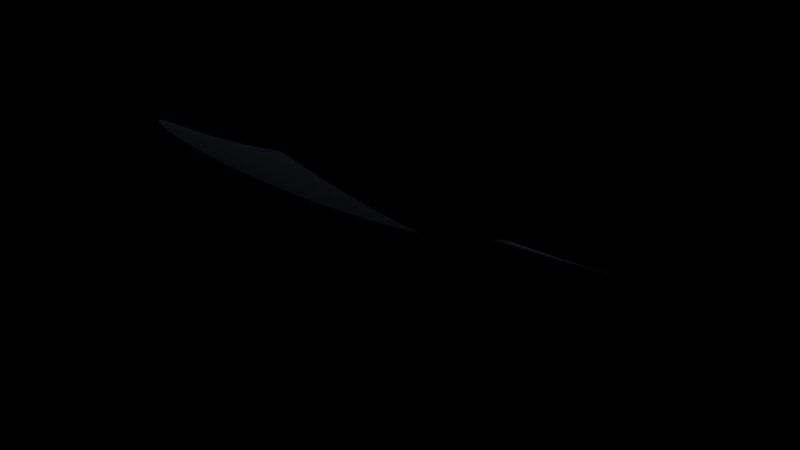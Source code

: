 # Source: Windshield.blend  (saved by Blender 2.76.0; exported with 4.5.12 LTS)
import bpy
from mathutils import Matrix  # noqa: F401  (used for matrix-valued properties, if any)

bpy.ops.wm.read_factory_settings(use_empty=True)
scene = bpy.context.scene
scene.name = 'Scene'

# ---- collections
col_collection_2 = bpy.data.collections.new('Collection 2'); scene.collection.children.link(col_collection_2)

# ---- materials (node trees are filled in below, after node groups)
mat_glass = bpy.data.materials.new('Glass')
mat_glass.alpha_threshold = 0.0
mat_glass.use_transparent_shadow = False
mat_glass.diffuse_color = (0.1329, 0.1706, 0.214, 1.0)
mat_glass.roughness = 0.5
mat_glass.specular_intensity = 1.0
mat_glass.line_color = (0.0, 0.0, 0.0, 0.6)

# ---- material node trees

# ---- world
world_world = bpy.data.worlds.new('World'); scene.world = world_world
world_world.color = (0.0, 0.0, 0.0)
world_world.use_sun_shadow = False
world_world.sun_shadow_jitter_overblur = 0.0
world_world.cycles.sampling_method = 'MANUAL'
world_world.cycles.sample_map_resolution = 256
world_world.light_settings.distance = 1.0

# ---- meshes
me_mesh_040 = bpy.data.meshes.new('Mesh.040')
me_mesh_040.from_pydata([(1.41, 0.2691, 1.629), (1.4, 0.1359, 1.63), (1.638, 0.2463, 1.736), (1.425, 0.397, 1.627), (1.172, 0.2929, 1.515), (1.161, 0.1481, 1.517), (1.63, 0.1242, 1.738), (1.651, 0.3641, 1.735), (1.19, 0.4314, 1.513), (1.41, -0.2691, 1.629), (1.638, -0.2463, 1.736), (1.4, -0.1359, 1.63), (1.172, -0.2929, 1.515), (1.425, -0.397, 1.627), (1.651, -0.3641, 1.735), (1.63, -0.1242, 1.738), (1.161, -0.1481, 1.517), (1.19, -0.4314, 1.513), (2.224, 0.1879, 2.004), (2.22, 0.09435, 2.006), (2.393, 0.1712, 2.079), (2.23, 0.28, 2.003), (2.045, 0.2057, 1.924), (2.039, 0.1034, 1.925), (2.39, 0.08579, 2.08), (2.397, 0.2559, 2.078), (2.053, 0.3056, 1.923), (2.224, -0.1879, 2.004), (2.393, -0.1712, 2.079), (2.22, -0.09435, 2.006), (2.045, -0.2057, 1.924), (2.23, -0.28, 2.003), (2.397, -0.2559, 2.078), (2.39, -0.08579, 2.08), (2.039, -0.1034, 1.925), (2.053, -0.3056, 1.923), (1.496, 0.7269, 1.622), (1.469, 0.6263, 1.623), (1.712, 0.6747, 1.73), (1.527, 0.8205, 1.621), (1.271, 0.7814, 1.509), (1.24, 0.6762, 1.51), (1.688, 0.5785, 1.731), (1.739, 0.7655, 1.729), (1.306, 0.8778, 1.508), (1.496, -0.7269, 1.622), (1.712, -0.6747, 1.73), (1.469, -0.6263, 1.623), (1.271, -0.7814, 1.509), (1.527, -0.8205, 1.621), (1.739, -0.7655, 1.729), (1.688, -0.5785, 1.731), (1.24, -0.6762, 1.51), (1.306, -0.8778, 1.508), (2.262, 0.5412, 1.998), (2.25, 0.4564, 2.0), (2.42, 0.5029, 2.073), (2.277, 0.6251, 1.997), (2.095, 0.5818, 1.918), (2.079, 0.4936, 1.92), (2.411, 0.4214, 2.075), (2.431, 0.5848, 2.071), (2.114, 0.6678, 1.917), (2.262, -0.5412, 1.998), (2.42, -0.5029, 2.073), (2.25, -0.4564, 2.0), (2.095, -0.5818, 1.918), (2.277, -0.6251, 1.997), (2.431, -0.5848, 2.071), (2.411, -0.4214, 2.075), (2.079, -0.4936, 1.92), (2.114, -0.6678, 1.917), (1.632, 1.075, 1.619), (1.596, 0.994, 1.62), (1.829, 1.02, 1.725), (1.668, 1.15, 1.619), (1.426, 1.132, 1.508), (1.385, 1.052, 1.508), (1.798, 0.938, 1.727), (1.86, 1.097, 1.724), (1.467, 1.205, 1.508), (1.632, -1.075, 1.619), (1.829, -1.02, 1.725), (1.596, -0.994, 1.62), (1.426, -1.132, 1.508), (1.668, -1.15, 1.619), (1.86, -1.097, 1.724), (1.798, -0.938, 1.727), (1.385, -1.052, 1.508), (1.467, -1.205, 1.508), (2.332, 0.8795, 1.989), (2.312, 0.7949, 1.992), (2.476, 0.8392, 2.062), (2.352, 0.9607, 1.985), (2.179, 0.9222, 1.91), (2.156, 0.8385, 1.913), (2.459, 0.7538, 2.066), (2.493, 0.9215, 2.058), (2.202, 1.002, 1.907), (2.332, -0.8795, 1.989), (2.476, -0.8392, 2.062), (2.312, -0.7949, 1.992), (2.179, -0.9222, 1.91), (2.352, -0.9607, 1.985), (2.493, -0.9215, 2.058), (2.459, -0.7538, 2.066), (2.156, -0.8385, 1.913), (2.202, -1.002, 1.907), (2.404, 1.16, 1.968), (2.417, 1.207, 1.962), (2.262, 1.199, 1.893), (2.389, 1.103, 1.975), (2.539, 1.124, 2.038), (2.551, 1.171, 2.03), (2.276, 1.244, 1.888), (2.244, 1.142, 1.898), (2.526, 1.066, 2.046), (2.404, -1.16, 1.968), (2.262, -1.199, 1.893), (2.417, -1.207, 1.962), (2.539, -1.124, 2.038), (2.389, -1.103, 1.975), (2.244, -1.142, 1.898), (2.276, -1.244, 1.888), (2.551, -1.171, 2.03), (2.526, -1.066, 2.046), (1.756, 1.33, 1.613), (1.776, 1.372, 1.611), (1.566, 1.379, 1.505), (1.731, 1.279, 1.615), (1.937, 1.284, 1.716), (1.955, 1.327, 1.712), (1.589, 1.419, 1.504), (1.538, 1.329, 1.507), (1.915, 1.23, 1.719), (1.756, -1.33, 1.613), (1.566, -1.379, 1.505), (1.776, -1.372, 1.611), (1.937, -1.284, 1.716), (1.731, -1.279, 1.615), (1.538, -1.329, 1.507), (1.589, -1.419, 1.504), (1.955, -1.327, 1.712), (1.915, -1.23, 1.719), (2.435, 1.272, 1.945), (2.433, 1.276, 1.939), (2.297, 1.308, 1.876), (2.433, 1.262, 1.95), (2.563, 1.238, 2.007), (2.552, 1.244, 1.996), (2.298, 1.312, 1.873), (2.293, 1.298, 1.879), (2.565, 1.226, 2.016), (2.435, -1.272, 1.945), (2.297, -1.308, 1.876), (2.433, -1.276, 1.939), (2.563, -1.238, 2.007), (2.433, -1.262, 1.95), (2.293, -1.298, 1.879), (2.298, -1.312, 1.873), (2.552, -1.244, 1.996), (2.565, -1.226, 2.016), (1.805, 1.43, 1.608), (1.811, 1.432, 1.61), (1.625, 1.473, 1.504), (1.799, 1.421, 1.607), (1.981, 1.388, 1.707), (1.982, 1.391, 1.706), (1.644, 1.472, 1.514), (1.614, 1.466, 1.501), (1.977, 1.378, 1.708), (1.805, -1.43, 1.608), (1.625, -1.473, 1.504), (1.811, -1.432, 1.61), (1.981, -1.388, 1.707), (1.799, -1.421, 1.607), (1.614, -1.466, 1.501), (1.644, -1.472, 1.514), (1.982, -1.391, 1.706), (1.977, -1.378, 1.708), (1.006, 0.7271, 1.394), (1.041, 0.8371, 1.392), (1.08, 0.9364, 1.392), (1.006, -0.7271, 1.394), (1.041, -0.8371, 1.392), (1.08, -0.9364, 1.392), (1.262, 1.261, 1.395), (1.216, 1.19, 1.394), (1.169, 1.112, 1.393), (1.262, -1.261, 1.395), (1.216, -1.19, 1.394), (1.169, -1.112, 1.393), (2.63, 0.8835, 2.128), (2.615, 0.8001, 2.133), (2.601, 0.714, 2.137), (2.63, -0.8835, 2.128), (2.615, -0.8001, 2.133), (2.601, -0.714, 2.137), (2.555, 0.07748, 2.152), (2.557, 0.155, 2.151), (2.56, 0.2324, 2.15), (2.555, -0.07748, 2.152), (2.557, -0.155, 2.151), (2.56, -0.2324, 2.15), (2.58, 0.5457, 2.143), (2.573, 0.4657, 2.145), (2.567, 0.3874, 2.147), (2.58, -0.5457, 2.143), (2.573, -0.4657, 2.145), (2.567, -0.3874, 2.147), (0.9163, 0.1605, 1.401), (0.9292, 0.3172, 1.399), (0.9492, 0.4664, 1.397), (0.9163, -0.1605, 1.401), (0.9292, -0.3172, 1.399), (0.9492, -0.4664, 1.397), (2.658, 1.03, 2.114), (2.671, 1.088, 2.105), (2.681, 1.136, 2.096), (2.658, -1.03, 2.114), (2.671, -1.088, 2.105), (2.681, -1.136, 2.096), (2.664, 1.214, 2.049), (2.687, 1.204, 2.066), (2.693, 1.191, 2.078), (2.664, -1.214, 2.049), (2.687, -1.204, 2.066), (2.693, -1.191, 2.078), (1.48, 1.511, 1.419), (1.443, 1.516, 1.399), (1.426, 1.511, 1.392), (1.48, -1.511, 1.419), (1.443, -1.516, 1.399), (1.426, -1.511, 1.392), (1.342, 1.381, 1.395), (1.373, 1.429, 1.394), (1.397, 1.466, 1.394), (1.342, -1.381, 1.395), (1.373, -1.429, 1.394), (1.397, -1.466, 1.394), (1.505, 1.271, 1.508), (1.701, 1.218, 1.617), (1.889, 1.167, 1.722), (1.505, -1.271, 1.508), (1.701, -1.218, 1.617), (1.889, -1.167, 1.722), (2.51, 0.998, 2.052), (2.371, 1.036, 1.98), (2.224, 1.076, 1.903), (2.51, -0.998, 2.052), (2.371, -1.036, 1.98), (2.224, -1.076, 1.903), (1.344, 0.9675, 1.508), (1.56, 0.9089, 1.62), (1.767, 0.8528, 1.728), (1.344, -0.9675, 1.508), (1.56, -0.9089, 1.62), (1.767, -0.8528, 1.728), (2.444, 0.6681, 2.069), (2.294, 0.7093, 1.995), (2.134, 0.753, 1.915), (2.444, -0.6681, 2.069), (2.294, -0.7093, 1.995), (2.134, -0.753, 1.915), (1.212, 0.5602, 1.511), (1.445, 0.517, 1.625), (1.668, 0.4756, 1.733), (1.212, -0.5602, 1.511), (1.445, -0.517, 1.625), (1.668, -0.4756, 1.733), (2.404, 0.3394, 2.076), (2.239, 0.3698, 2.001), (2.065, 0.402, 1.921), (2.404, -0.3394, 2.076), (2.239, -0.3698, 2.001), (2.065, -0.402, 1.921), (1.157, 0.0, 1.518), (1.397, 9.313e-10, 1.631), (1.627, 0.0, 1.738), (2.389, 0.0, 2.08), (2.218, 0.0, 2.006), (2.038, 0.0, 1.926), (1.668, 1.466, 1.528), (1.817, 1.431, 1.613), (1.982, 1.391, 1.705), (1.668, -1.466, 1.528), (1.817, -1.431, 1.613), (1.982, -1.391, 1.705), (2.536, 1.249, 1.984), (2.429, 1.277, 1.933), (2.298, 1.312, 1.87), (2.536, -1.249, 1.984), (2.429, -1.277, 1.933), (2.298, -1.312, 1.87), (2.56, 1.205, 2.023), (2.427, 1.241, 1.956), (2.287, 1.278, 1.883), (2.56, -1.205, 2.023), (2.427, -1.241, 1.956), (2.287, -1.278, 1.883), (1.605, 1.448, 1.502), (1.79, 1.403, 1.609), (1.969, 1.359, 1.71), (1.605, -1.448, 1.502), (1.79, -1.403, 1.609), (1.969, -1.359, 1.71), (1.862, 0.3334, 1.834), (1.851, 0.225, 1.836), (1.844, 0.1133, 1.837), (1.862, -0.3334, 1.834), (1.851, -0.225, 1.836), (1.844, -0.1133, 1.837), (1.936, 0.7143, 1.828), (1.913, 0.6259, 1.83), (1.893, 0.534, 1.831), (1.936, -0.7143, 1.828), (1.913, -0.6259, 1.83), (1.893, -0.534, 1.831), (2.04, 1.047, 1.821), (2.013, 0.9686, 1.823), (1.986, 0.8857, 1.825), (2.04, -1.047, 1.821), (2.013, -0.9686, 1.823), (1.986, -0.8857, 1.825), (2.087, 1.184, 1.814), (2.107, 1.239, 1.81), (2.123, 1.284, 1.806), (2.087, -1.184, 1.814), (2.107, -1.239, 1.81), (2.123, -1.284, 1.806), (2.147, 1.35, 1.796), (2.146, 1.347, 1.797), (2.143, 1.337, 1.799), (2.147, -1.35, 1.796), (2.146, -1.347, 1.797), (2.143, -1.337, 1.799), (1.55, 1.494, 1.46), (1.55, -1.494, 1.46), (0.9117, 0.0, 1.402), (1.305, 1.325, 1.395), (1.305, -1.325, 1.395), (0.975, 0.6043, 1.395), (0.975, -0.6043, 1.395), (1.122, 1.027, 1.392), (1.122, -1.027, 1.392), (2.645, 0.961, 2.121), (2.645, -0.961, 2.121), (2.616, 1.227, 2.022), (2.616, -1.227, 2.022), (2.555, 0.0, 2.152), (2.589, 0.6282, 2.141), (2.589, -0.6282, 2.141), (2.563, 0.3099, 2.148), (2.563, -0.3099, 2.148), (2.688, 1.17, 2.087), (2.688, -1.17, 2.087), (1.415, 1.494, 1.393), (1.415, -1.494, 1.393), (2.065, 1.12, 1.818), (2.065, -1.12, 1.818), (1.96, 0.8004, 1.827), (1.96, -0.8004, 1.827), (1.876, 0.4369, 1.832), (1.876, -0.4369, 1.832), (1.842, 0.0, 1.838), (2.147, 1.35, 1.794), (2.147, -1.35, 1.794), (2.135, 1.317, 1.802), (2.135, -1.317, 1.802), (1.916, -0.7338, 1.805), (1.916, -0.7338, 1.805), (1.86, 1.097, 1.724)], [(363, 369), (369, 370)], [(0, 4, 5, 1), (1, 5, 276, 277), (4, 211, 210, 5), (5, 210, 338, 276), (0, 1, 6, 2), (2, 6, 308, 307), (1, 277, 278, 6), (6, 278, 364, 308), (0, 2, 7, 3), (3, 7, 266, 265), (2, 307, 306, 7), (7, 306, 362, 266), (0, 3, 8, 4), (4, 8, 212, 211), (3, 265, 264, 8), (8, 264, 341, 212), (9, 13, 14, 10), (10, 14, 309, 310), (13, 268, 269, 14), (14, 269, 363, 309), (9, 10, 15, 11), (11, 15, 278, 277), (10, 310, 311, 15), (15, 311, 364, 278), (9, 11, 16, 12), (12, 16, 213, 214), (11, 277, 276, 16), (16, 276, 338, 213), (9, 12, 17, 13), (13, 17, 267, 268), (12, 214, 215, 17), (17, 215, 342, 267), (18, 22, 23, 19), (19, 23, 281, 280), (22, 307, 308, 23), (23, 308, 364, 281), (18, 19, 24, 20), (20, 24, 198, 199), (19, 280, 279, 24), (24, 279, 349, 198), (18, 20, 25, 21), (21, 25, 270, 271), (20, 199, 200, 25), (25, 200, 352, 270), (18, 21, 26, 22), (22, 26, 306, 307), (21, 271, 272, 26), (26, 272, 362, 306), (27, 31, 32, 28), (28, 32, 203, 202), (31, 274, 273, 32), (32, 273, 353, 203), (27, 28, 33, 29), (29, 33, 279, 280), (28, 202, 201, 33), (33, 201, 349, 279), (27, 29, 34, 30), (30, 34, 311, 310), (29, 280, 281, 34), (34, 281, 364, 311), (27, 30, 35, 31), (31, 35, 275, 274), (30, 310, 309, 35), (35, 309, 363, 275), (36, 40, 41, 37), (37, 41, 264, 265), (40, 181, 180, 41), (41, 180, 341, 264), (36, 37, 42, 38), (38, 42, 314, 313), (37, 265, 266, 42), (42, 266, 362, 314), (36, 38, 43, 39), (39, 43, 254, 253), (38, 313, 312, 43), (43, 312, 360, 254), (36, 39, 44, 40), (40, 44, 182, 181), (39, 253, 252, 44), (44, 252, 343, 182), (45, 49, 50, 46), (46, 50, 315, 316), (49, 256, 257, 50), (50, 257, 361, 315), (45, 46, 51, 47), (47, 51, 269, 268), (46, 316, 317, 51), (51, 317, 363, 269), (45, 47, 52, 48), (48, 52, 183, 184), (47, 268, 267, 52), (52, 267, 342, 183), (45, 48, 53, 49), (49, 53, 255, 256), (48, 184, 185, 53), (53, 185, 344, 255), (54, 58, 59, 55), (55, 59, 272, 271), (58, 313, 314, 59), (59, 314, 362, 272), (54, 55, 60, 56), (56, 60, 206, 205), (55, 271, 270, 60), (60, 270, 352, 206), (54, 56, 61, 57), (57, 61, 258, 259), (56, 205, 204, 61), (61, 204, 350, 258), (54, 57, 62, 58), (58, 62, 312, 313), (57, 259, 260, 62), (62, 260, 360, 312), (63, 67, 68, 64), (64, 68, 207, 208), (67, 262, 261, 68), (68, 261, 351, 207), (63, 64, 69, 65), (65, 69, 273, 274), (64, 208, 209, 69), (69, 209, 353, 273), (63, 65, 70, 66), (66, 70, 317, 316), (65, 274, 275, 70), (70, 275, 363, 317), (63, 66, 71, 67), (67, 71, 263, 262), (66, 316, 315, 71), (71, 315, 361, 263), (72, 76, 77, 73), (73, 77, 252, 253), (76, 187, 188, 77), (77, 188, 343, 252), (72, 73, 78, 74), (74, 78, 320, 319), (73, 253, 254, 78), (78, 254, 360, 320), (72, 74, 79, 75), (75, 79, 242, 241), (74, 319, 318, 79), (79, 318, 358, 242), (72, 75, 80, 76), (76, 80, 186, 187), (75, 241, 240, 80), (80, 240, 339, 186), (81, 85, 86, 82), (82, 86, 321, 322), (85, 244, 245, 86), (86, 245, 359, 321), (81, 82, 87, 83), (83, 87, 257, 256), (82, 322, 323, 87), (87, 323, 361, 257), (81, 83, 88, 84), (84, 88, 191, 190), (83, 256, 255, 88), (88, 255, 344, 191), (81, 84, 89, 85), (85, 89, 243, 244), (84, 190, 189, 89), (89, 189, 340, 243), (90, 94, 95, 91), (91, 95, 260, 259), (94, 319, 320, 95), (95, 320, 360, 260), (90, 91, 96, 92), (92, 96, 194, 193), (91, 259, 258, 96), (96, 258, 350, 194), (90, 92, 97, 93), (93, 97, 246, 247), (92, 193, 192, 97), (97, 192, 345, 246), (90, 93, 98, 94), (94, 98, 318, 319), (93, 247, 248, 98), (98, 248, 358, 318), (99, 103, 104, 100), (100, 104, 195, 196), (103, 250, 249, 104), (104, 249, 346, 195), (99, 100, 105, 101), (101, 105, 261, 262), (100, 196, 197, 105), (105, 197, 351, 261), (99, 101, 106, 102), (102, 106, 323, 322), (101, 262, 263, 106), (106, 263, 361, 323), (99, 102, 107, 103), (103, 107, 251, 250), (102, 322, 321, 107), (107, 321, 359, 251), (108, 112, 113, 109), (109, 113, 294, 295), (112, 217, 218, 113), (113, 218, 354, 294), (108, 109, 114, 110), (110, 114, 326, 325), (109, 295, 296, 114), (114, 296, 367, 326), (108, 110, 115, 111), (111, 115, 248, 247), (110, 325, 324, 115), (115, 324, 358, 248), (108, 111, 116, 112), (112, 116, 216, 217), (111, 247, 246, 116), (116, 246, 345, 216), (117, 121, 122, 118), (118, 122, 327, 328), (121, 250, 251, 122), (122, 251, 359, 327), (117, 118, 123, 119), (119, 123, 299, 298), (118, 328, 329, 123), (123, 329, 368, 299), (117, 119, 124, 120), (120, 124, 221, 220), (119, 298, 297, 124), (124, 297, 355, 221), (117, 120, 125, 121), (121, 125, 249, 250), (120, 220, 219, 125), (125, 219, 346, 249), (126, 130, 131, 127), (127, 131, 302, 301), (130, 325, 326, 131), (131, 326, 367, 302), (126, 127, 132, 128), (128, 132, 236, 235), (127, 301, 300, 132), (132, 300, 356, 236), (126, 128, 133, 129), (129, 133, 240, 241), (128, 235, 234, 133), (133, 234, 339, 240), (126, 129, 134, 130), (130, 134, 324, 325), (129, 241, 242, 134), (134, 242, 358, 324), (135, 139, 140, 136), (136, 140, 237, 238), (139, 244, 243, 140), (140, 243, 340, 237), (135, 136, 141, 137), (137, 141, 303, 304), (136, 238, 239, 141), (141, 239, 357, 303), (135, 137, 142, 138), (138, 142, 329, 328), (137, 304, 305, 142), (142, 305, 368, 329), (135, 138, 143, 139), (139, 143, 245, 244), (138, 328, 327, 143), (143, 327, 359, 245), (144, 148, 149, 145), (145, 149, 288, 289), (148, 223, 222, 149), (149, 222, 347, 288), (144, 145, 150, 146), (146, 150, 330, 331), (145, 289, 290, 150), (150, 290, 365, 330), (144, 146, 151, 147), (147, 151, 296, 295), (146, 331, 332, 151), (151, 332, 367, 296), (144, 147, 152, 148), (148, 152, 224, 223), (147, 295, 294, 152), (152, 294, 354, 224), (153, 157, 158, 154), (154, 158, 335, 334), (157, 298, 299, 158), (158, 299, 368, 335), (153, 154, 159, 155), (155, 159, 293, 292), (154, 334, 333, 159), (159, 333, 366, 293), (153, 155, 160, 156), (156, 160, 225, 226), (155, 292, 291, 160), (160, 291, 348, 225), (153, 156, 161, 157), (157, 161, 297, 298), (156, 226, 227, 161), (161, 227, 355, 297), (162, 166, 167, 163), (163, 167, 284, 283), (166, 331, 330, 167), (167, 330, 365, 284), (162, 163, 168, 164), (164, 168, 228, 229), (163, 283, 282, 168), (168, 282, 336, 228), (162, 164, 169, 165), (165, 169, 300, 301), (164, 229, 230, 169), (169, 230, 356, 300), (162, 165, 170, 166), (166, 170, 332, 331), (165, 301, 302, 170), (170, 302, 367, 332), (171, 175, 176, 172), (172, 176, 233, 232), (175, 304, 303, 176), (176, 303, 357, 233), (171, 172, 177, 173), (173, 177, 285, 286), (172, 232, 231, 177), (177, 231, 337, 285), (171, 173, 178, 174), (174, 178, 333, 334), (173, 286, 287, 178), (178, 287, 366, 333), (171, 174, 179, 175), (175, 179, 305, 304), (174, 334, 335, 179), (179, 335, 368, 305)])
me_mesh_040.polygons.foreach_set('use_smooth', [True] * 320)
_uv = me_mesh_040.uv_layers.new(name='UVTex')
_uv.uv.foreach_set('vector', [0.5, 0.5, 0.35, 0.5, 0.35, 0.35, 0.5, 0.35, 0.5, 0.35, 0.35, 0.35, 0.35, 0.2, 0.5, 0.2, 0.35, 0.5, 0.2, 0.5, 0.2, 0.35, 0.35, 0.35, 0.35, 0.35, 0.2, 0.35, 0.2, 0.2, 0.35, 0.2, 0.5, 0.5, 0.5, 0.35, 0.65, 0.35, 0.65, 0.5, 0.65, 0.5, 0.65, 0.35, 0.8, 0.35, 0.8, 0.5, 0.5, 0.35, 0.5, 0.2, 0.65, 0.2, 0.65, 0.35, 0.65, 0.35, 0.65, 0.2, 0.8, 0.2, 0.8, 0.35, 0.5, 0.5, 0.65, 0.5, 0.65, 0.65, 0.5, 0.65, 0.5, 0.65, 0.65, 0.65, 0.65, 0.8, 0.5, 0.8, 0.65, 0.5, 0.8, 0.5, 0.8, 0.65, 0.65, 0.65, 0.65, 0.65, 0.8, 0.65, 0.8, 0.8, 0.65, 0.8, 0.5, 0.5, 0.5, 0.65, 0.35, 0.65, 0.35, 0.5, 0.35, 0.5, 0.35, 0.65, 0.2, 0.65, 0.2, 0.5, 0.5, 0.65, 0.5, 0.8, 0.35, 0.8, 0.35, 0.65, 0.35, 0.65, 0.35, 0.8, 0.2, 0.8, 0.2, 0.65, 0.5, 0.5, 0.5, 0.65, 0.65, 0.65, 0.65, 0.5, 0.65, 0.5, 0.65, 0.65, 0.8, 0.65, 0.8, 0.5, 0.5, 0.65, 0.5, 0.8, 0.65, 0.8, 0.65, 0.65, 0.65, 0.65, 0.65, 0.8, 0.8, 0.8, 0.8, 0.65, 0.5, 0.5, 0.65, 0.5, 0.65, 0.35, 0.5, 0.35, 0.5, 0.35, 0.65, 0.35, 0.65, 0.2, 0.5, 0.2, 0.65, 0.5, 0.8, 0.5, 0.8, 0.35, 0.65, 0.35, 0.65, 0.35, 0.8, 0.35, 0.8, 0.2, 0.65, 0.2, 0.5, 0.5, 0.5, 0.35, 0.35, 0.35, 0.35, 0.5, 0.35, 0.5, 0.35, 0.35, 0.2, 0.35, 0.2, 0.5, 0.5, 0.35, 0.5, 0.2, 0.35, 0.2, 0.35, 0.35, 0.35, 0.35, 0.35, 0.2, 0.2, 0.2, 0.2, 0.35, 0.5, 0.5, 0.35, 0.5, 0.35, 0.65, 0.5, 0.65, 0.5, 0.65, 0.35, 0.65, 0.35, 0.8, 0.5, 0.8, 0.35, 0.5, 0.2, 0.5, 0.2, 0.65, 0.35, 0.65, 0.35, 0.65, 0.2, 0.65, 0.2, 0.8, 0.35, 0.8, 0.5, 0.5, 0.35, 0.5, 0.35, 0.35, 0.5, 0.35, 0.5, 0.35, 0.35, 0.35, 0.35, 0.2, 0.5, 0.2, 0.35, 0.5, 0.2, 0.5, 0.2, 0.35, 0.35, 0.35, 0.35, 0.35, 0.2, 0.35, 0.2, 0.2, 0.35, 0.2, 0.5, 0.5, 0.5, 0.35, 0.65, 0.35, 0.65, 0.5, 0.65, 0.5, 0.65, 0.35, 0.8, 0.35, 0.8, 0.5, 0.5, 0.35, 0.5, 0.2, 0.65, 0.2, 0.65, 0.35, 0.65, 0.35, 0.65, 0.2, 0.8, 0.2, 0.8, 0.35, 0.5, 0.5, 0.65, 0.5, 0.65, 0.65, 0.5, 0.65, 0.5, 0.65, 0.65, 0.65, 0.65, 0.8, 0.5, 0.8, 0.65, 0.5, 0.8, 0.5, 0.8, 0.65, 0.65, 0.65, 0.65, 0.65, 0.8, 0.65, 0.8, 0.8, 0.65, 0.8, 0.5, 0.5, 0.5, 0.65, 0.35, 0.65, 0.35, 0.5, 0.35, 0.5, 0.35, 0.65, 0.2, 0.65, 0.2, 0.5, 0.5, 0.65, 0.5, 0.8, 0.35, 0.8, 0.35, 0.65, 0.35, 0.65, 0.35, 0.8, 0.2, 0.8, 0.2, 0.65, 0.5, 0.5, 0.5, 0.65, 0.65, 0.65, 0.65, 0.5, 0.65, 0.5, 0.65, 0.65, 0.8, 0.65, 0.8, 0.5, 0.5, 0.65, 0.5, 0.8, 0.65, 0.8, 0.65, 0.65, 0.65, 0.65, 0.65, 0.8, 0.8, 0.8, 0.8, 0.65, 0.5, 0.5, 0.65, 0.5, 0.65, 0.35, 0.5, 0.35, 0.5, 0.35, 0.65, 0.35, 0.65, 0.2, 0.5, 0.2, 0.65, 0.5, 0.8, 0.5, 0.8, 0.35, 0.65, 0.35, 0.65, 0.35, 0.8, 0.35, 0.8, 0.2, 0.65, 0.2, 0.5, 0.5, 0.5, 0.35, 0.35, 0.35, 0.35, 0.5, 0.35, 0.5, 0.35, 0.35, 0.2, 0.35, 0.2, 0.5, 0.5, 0.35, 0.5, 0.2, 0.35, 0.2, 0.35, 0.35, 0.35, 0.35, 0.35, 0.2, 0.2, 0.2, 0.2, 0.35, 0.5, 0.5, 0.35, 0.5, 0.35, 0.65, 0.5, 0.65, 0.5, 0.65, 0.35, 0.65, 0.35, 0.8, 0.5, 0.8, 0.35, 0.5, 0.2, 0.5, 0.2, 0.65, 0.35, 0.65, 0.35, 0.65, 0.2, 0.65, 0.2, 0.8, 0.35, 0.8, 0.5, 0.5, 0.35, 0.5, 0.35, 0.35, 0.5, 0.35, 0.5, 0.35, 0.35, 0.35, 0.35, 0.2, 0.5, 0.2, 0.35, 0.5, 0.2, 0.5, 0.2, 0.35, 0.35, 0.35, 0.35, 0.35, 0.2, 0.35, 0.2, 0.2, 0.35, 0.2, 0.5, 0.5, 0.5, 0.35, 0.65, 0.35, 0.65, 0.5, 0.65, 0.5, 0.65, 0.35, 0.8, 0.35, 0.8, 0.5, 0.5, 0.35, 0.5, 0.2, 0.65, 0.2, 0.65, 0.35, 0.65, 0.35, 0.65, 0.2, 0.8, 0.2, 0.8, 0.35, 0.5, 0.5, 0.65, 0.5, 0.65, 0.65, 0.5, 0.65, 0.5, 0.65, 0.65, 0.65, 0.65, 0.8, 0.5, 0.8, 0.65, 0.5, 0.8, 0.5, 0.8, 0.65, 0.65, 0.65, 0.65, 0.65, 0.8, 0.65, 0.8, 0.8, 0.65, 0.8, 0.5, 0.5, 0.5, 0.65, 0.35, 0.65, 0.35, 0.5, 0.35, 0.5, 0.35, 0.65, 0.2, 0.65, 0.2, 0.5, 0.5, 0.65, 0.5, 0.8, 0.35, 0.8, 0.35, 0.65, 0.35, 0.65, 0.35, 0.8, 0.2, 0.8, 0.2, 0.65, 0.5, 0.5, 0.5, 0.65, 0.65, 0.65, 0.65, 0.5, 0.65, 0.5, 0.65, 0.65, 0.8, 0.65, 0.8, 0.5, 0.5, 0.65, 0.5, 0.8, 0.65, 0.8, 0.65, 0.65, 0.65, 0.65, 0.65, 0.8, 0.8, 0.8, 0.8, 0.65, 0.5, 0.5, 0.65, 0.5, 0.65, 0.35, 0.5, 0.35, 0.5, 0.35, 0.65, 0.35, 0.65, 0.2, 0.5, 0.2, 0.65, 0.5, 0.8, 0.5, 0.8, 0.35, 0.65, 0.35, 0.65, 0.35, 0.8, 0.35, 0.8, 0.2, 0.65, 0.2, 0.5, 0.5, 0.5, 0.35, 0.35, 0.35, 0.35, 0.5, 0.35, 0.5, 0.35, 0.35, 0.2, 0.35, 0.2, 0.5, 0.5, 0.35, 0.5, 0.2, 0.35, 0.2, 0.35, 0.35, 0.35, 0.35, 0.35, 0.2, 0.2, 0.2, 0.2, 0.35, 0.5, 0.5, 0.35, 0.5, 0.35, 0.65, 0.5, 0.65, 0.5, 0.65, 0.35, 0.65, 0.35, 0.8, 0.5, 0.8, 0.35, 0.5, 0.2, 0.5, 0.2, 0.65, 0.35, 0.65, 0.35, 0.65, 0.2, 0.65, 0.2, 0.8, 0.35, 0.8, 0.5, 0.5, 0.35, 0.5, 0.35, 0.35, 0.5, 0.35, 0.5, 0.35, 0.35, 0.35, 0.35, 0.2, 0.5, 0.2, 0.35, 0.5, 0.2, 0.5, 0.2, 0.35, 0.35, 0.35, 0.35, 0.35, 0.2, 0.35, 0.2, 0.2, 0.35, 0.2, 0.5, 0.5, 0.5, 0.35, 0.65, 0.35, 0.65, 0.5, 0.65, 0.5, 0.65, 0.35, 0.8, 0.35, 0.8, 0.5, 0.5, 0.35, 0.5, 0.2, 0.65, 0.2, 0.65, 0.35, 0.65, 0.35, 0.65, 0.2, 0.8, 0.2, 0.8, 0.35, 0.5, 0.5, 0.65, 0.5, 0.65, 0.65, 0.5, 0.65, 0.5, 0.65, 0.65, 0.65, 0.65, 0.8, 0.5, 0.8, 0.65, 0.5, 0.8, 0.5, 0.8, 0.65, 0.65, 0.65, 0.65, 0.65, 0.8, 0.65, 0.8, 0.8, 0.65, 0.8, 0.5, 0.5, 0.5, 0.65, 0.35, 0.65, 0.35, 0.5, 0.35, 0.5, 0.35, 0.65, 0.2, 0.65, 0.2, 0.5, 0.5, 0.65, 0.5, 0.8, 0.35, 0.8, 0.35, 0.65, 0.35, 0.65, 0.35, 0.8, 0.2, 0.8, 0.2, 0.65, 0.5, 0.5, 0.5, 0.65, 0.65, 0.65, 0.65, 0.5, 0.65, 0.5, 0.65, 0.65, 0.8, 0.65, 0.8, 0.5, 0.5, 0.65, 0.5, 0.8, 0.65, 0.8, 0.65, 0.65, 0.65, 0.65, 0.65, 0.8, 0.8, 0.8, 0.8, 0.65, 0.5, 0.5, 0.65, 0.5, 0.65, 0.35, 0.5, 0.35, 0.5, 0.35, 0.65, 0.35, 0.65, 0.2, 0.5, 0.2, 0.65, 0.5, 0.8, 0.5, 0.8, 0.35, 0.65, 0.35, 0.65, 0.35, 0.8, 0.35, 0.8, 0.2, 0.65, 0.2, 0.5, 0.5, 0.5, 0.35, 0.35, 0.35, 0.35, 0.5, 0.35, 0.5, 0.35, 0.35, 0.2, 0.35, 0.2, 0.5, 0.5, 0.35, 0.5, 0.2, 0.35, 0.2, 0.35, 0.35, 0.35, 0.35, 0.35, 0.2, 0.2, 0.2, 0.2, 0.35, 0.5, 0.5, 0.35, 0.5, 0.35, 0.65, 0.5, 0.65, 0.5, 0.65, 0.35, 0.65, 0.35, 0.8, 0.5, 0.8, 0.35, 0.5, 0.2, 0.5, 0.2, 0.65, 0.35, 0.65, 0.35, 0.65, 0.2, 0.65, 0.2, 0.8, 0.35, 0.8, 0.5, 0.5, 0.35, 0.5, 0.35, 0.35, 0.5, 0.35, 0.5, 0.35, 0.35, 0.35, 0.35, 0.2, 0.5, 0.2, 0.35, 0.5, 0.2, 0.5, 0.2, 0.35, 0.35, 0.35, 0.35, 0.35, 0.2, 0.35, 0.2, 0.2, 0.35, 0.2, 0.5, 0.5, 0.5, 0.35, 0.65, 0.35, 0.65, 0.5, 0.65, 0.5, 0.65, 0.35, 0.8, 0.35, 0.8, 0.5, 0.5, 0.35, 0.5, 0.2, 0.65, 0.2, 0.65, 0.35, 0.65, 0.35, 0.65, 0.2, 0.8, 0.2, 0.8, 0.35, 0.5, 0.5, 0.65, 0.5, 0.65, 0.65, 0.5, 0.65, 0.5, 0.65, 0.65, 0.65, 0.65, 0.8, 0.5, 0.8, 0.65, 0.5, 0.8, 0.5, 0.8, 0.65, 0.65, 0.65, 0.65, 0.65, 0.8, 0.65, 0.8, 0.8, 0.65, 0.8, 0.5, 0.5, 0.5, 0.65, 0.35, 0.65, 0.35, 0.5, 0.35, 0.5, 0.35, 0.65, 0.2, 0.65, 0.2, 0.5, 0.5, 0.65, 0.5, 0.8, 0.35, 0.8, 0.35, 0.65, 0.35, 0.65, 0.35, 0.8, 0.2, 0.8, 0.2, 0.65, 0.5, 0.5, 0.5, 0.65, 0.65, 0.65, 0.65, 0.5, 0.65, 0.5, 0.65, 0.65, 0.8, 0.65, 0.8, 0.5, 0.5, 0.65, 0.5, 0.8, 0.65, 0.8, 0.65, 0.65, 0.65, 0.65, 0.65, 0.8, 0.8, 0.8, 0.8, 0.65, 0.5, 0.5, 0.65, 0.5, 0.65, 0.35, 0.5, 0.35, 0.5, 0.35, 0.65, 0.35, 0.65, 0.2, 0.5, 0.2, 0.65, 0.5, 0.8, 0.5, 0.8, 0.35, 0.65, 0.35, 0.65, 0.35, 0.8, 0.35, 0.8, 0.2, 0.65, 0.2, 0.5, 0.5, 0.5, 0.35, 0.35, 0.35, 0.35, 0.5, 0.35, 0.5, 0.35, 0.35, 0.2, 0.35, 0.2, 0.5, 0.5, 0.35, 0.5, 0.2, 0.35, 0.2, 0.35, 0.35, 0.35, 0.35, 0.35, 0.2, 0.2, 0.2, 0.2, 0.35, 0.5, 0.5, 0.35, 0.5, 0.35, 0.65, 0.5, 0.65, 0.5, 0.65, 0.35, 0.65, 0.35, 0.8, 0.5, 0.8, 0.35, 0.5, 0.2, 0.5, 0.2, 0.65, 0.35, 0.65, 0.35, 0.65, 0.2, 0.65, 0.2, 0.8, 0.35, 0.8, 0.5, 0.5, 0.35, 0.5, 0.35, 0.35, 0.5, 0.35, 0.5, 0.35, 0.35, 0.35, 0.35, 0.2, 0.5, 0.2, 0.35, 0.5, 0.2, 0.5, 0.2, 0.35, 0.35, 0.35, 0.35, 0.35, 0.2, 0.35, 0.2, 0.2, 0.35, 0.2, 0.5, 0.5, 0.5, 0.35, 0.65, 0.35, 0.65, 0.5, 0.65, 0.5, 0.65, 0.35, 0.8, 0.35, 0.8, 0.5, 0.5, 0.35, 0.5, 0.2, 0.65, 0.2, 0.65, 0.35, 0.65, 0.35, 0.65, 0.2, 0.8, 0.2, 0.8, 0.35, 0.5, 0.5, 0.65, 0.5, 0.65, 0.65, 0.5, 0.65, 0.5, 0.65, 0.65, 0.65, 0.65, 0.8, 0.5, 0.8, 0.65, 0.5, 0.8, 0.5, 0.8, 0.65, 0.65, 0.65, 0.65, 0.65, 0.8, 0.65, 0.8, 0.8, 0.65, 0.8, 0.5, 0.5, 0.5, 0.65, 0.35, 0.65, 0.35, 0.5, 0.35, 0.5, 0.35, 0.65, 0.2, 0.65, 0.2, 0.5, 0.5, 0.65, 0.5, 0.8, 0.35, 0.8, 0.35, 0.65, 0.35, 0.65, 0.35, 0.8, 0.2, 0.8, 0.2, 0.65, 0.5, 0.5, 0.5, 0.65, 0.65, 0.65, 0.65, 0.5, 0.65, 0.5, 0.65, 0.65, 0.8, 0.65, 0.8, 0.5, 0.5, 0.65, 0.5, 0.8, 0.65, 0.8, 0.65, 0.65, 0.65, 0.65, 0.65, 0.8, 0.8, 0.8, 0.8, 0.65, 0.5, 0.5, 0.65, 0.5, 0.65, 0.35, 0.5, 0.35, 0.5, 0.35, 0.65, 0.35, 0.65, 0.2, 0.5, 0.2, 0.65, 0.5, 0.8, 0.5, 0.8, 0.35, 0.65, 0.35, 0.65, 0.35, 0.8, 0.35, 0.8, 0.2, 0.65, 0.2, 0.5, 0.5, 0.5, 0.35, 0.35, 0.35, 0.35, 0.5, 0.35, 0.5, 0.35, 0.35, 0.2, 0.35, 0.2, 0.5, 0.5, 0.35, 0.5, 0.2, 0.35, 0.2, 0.35, 0.35, 0.35, 0.35, 0.35, 0.2, 0.2, 0.2, 0.2, 0.35, 0.5, 0.5, 0.35, 0.5, 0.35, 0.65, 0.5, 0.65, 0.5, 0.65, 0.35, 0.65, 0.35, 0.8, 0.5, 0.8, 0.35, 0.5, 0.2, 0.5, 0.2, 0.65, 0.35, 0.65, 0.35, 0.65, 0.2, 0.65, 0.2, 0.8, 0.35, 0.8, 0.5, 0.5, 0.35, 0.5, 0.35, 0.35, 0.5, 0.35, 0.5, 0.35, 0.35, 0.35, 0.35, 0.2, 0.5, 0.2, 0.35, 0.5, 0.2, 0.5, 0.2, 0.35, 0.35, 0.35, 0.35, 0.35, 0.2, 0.35, 0.2, 0.2, 0.35, 0.2, 0.5, 0.5, 0.5, 0.35, 0.65, 0.35, 0.65, 0.5, 0.65, 0.5, 0.65, 0.35, 0.8, 0.35, 0.8, 0.5, 0.5, 0.35, 0.5, 0.2, 0.65, 0.2, 0.65, 0.35, 0.65, 0.35, 0.65, 0.2, 0.8, 0.2, 0.8, 0.35, 0.5, 0.5, 0.65, 0.5, 0.65, 0.65, 0.5, 0.65, 0.5, 0.65, 0.65, 0.65, 0.65, 0.8, 0.5, 0.8, 0.65, 0.5, 0.8, 0.5, 0.8, 0.65, 0.65, 0.65, 0.65, 0.65, 0.8, 0.65, 0.8, 0.8, 0.65, 0.8, 0.5, 0.5, 0.5, 0.65, 0.35, 0.65, 0.35, 0.5, 0.35, 0.5, 0.35, 0.65, 0.2, 0.65, 0.2, 0.5, 0.5, 0.65, 0.5, 0.8, 0.35, 0.8, 0.35, 0.65, 0.35, 0.65, 0.35, 0.8, 0.2, 0.8, 0.2, 0.65, 0.5, 0.5, 0.5, 0.65, 0.65, 0.65, 0.65, 0.5, 0.65, 0.5, 0.65, 0.65, 0.8, 0.65, 0.8, 0.5, 0.5, 0.65, 0.5, 0.8, 0.65, 0.8, 0.65, 0.65, 0.65, 0.65, 0.65, 0.8, 0.8, 0.8, 0.8, 0.65, 0.5, 0.5, 0.65, 0.5, 0.65, 0.35, 0.5, 0.35, 0.5, 0.35, 0.65, 0.35, 0.65, 0.2, 0.5, 0.2, 0.65, 0.5, 0.8, 0.5, 0.8, 0.35, 0.65, 0.35, 0.65, 0.35, 0.8, 0.35, 0.8, 0.2, 0.65, 0.2, 0.5, 0.5, 0.5, 0.35, 0.35, 0.35, 0.35, 0.5, 0.35, 0.5, 0.35, 0.35, 0.2, 0.35, 0.2, 0.5, 0.5, 0.35, 0.5, 0.2, 0.35, 0.2, 0.35, 0.35, 0.35, 0.35, 0.35, 0.2, 0.2, 0.2, 0.2, 0.35, 0.5, 0.5, 0.35, 0.5, 0.35, 0.65, 0.5, 0.65, 0.5, 0.65, 0.35, 0.65, 0.35, 0.8, 0.5, 0.8, 0.35, 0.5, 0.2, 0.5, 0.2, 0.65, 0.35, 0.65, 0.35, 0.65, 0.2, 0.65, 0.2, 0.8, 0.35, 0.8, 0.5, 0.5, 0.35, 0.5, 0.35, 0.35, 0.5, 0.35, 0.5, 0.35, 0.35, 0.35, 0.35, 0.2, 0.5, 0.2, 0.35, 0.5, 0.2, 0.5, 0.2, 0.35, 0.35, 0.35, 0.35, 0.35, 0.2, 0.35, 0.2, 0.2, 0.35, 0.2, 0.5, 0.5, 0.5, 0.35, 0.65, 0.35, 0.65, 0.5, 0.65, 0.5, 0.65, 0.35, 0.8, 0.35, 0.8, 0.5, 0.5, 0.35, 0.5, 0.2, 0.65, 0.2, 0.65, 0.35, 0.65, 0.35, 0.65, 0.2, 0.8, 0.2, 0.8, 0.35, 0.5, 0.5, 0.65, 0.5, 0.65, 0.65, 0.5, 0.65, 0.5, 0.65, 0.65, 0.65, 0.65, 0.8, 0.5, 0.8, 0.65, 0.5, 0.8, 0.5, 0.8, 0.65, 0.65, 0.65, 0.65, 0.65, 0.8, 0.65, 0.8, 0.8, 0.65, 0.8, 0.5, 0.5, 0.5, 0.65, 0.35, 0.65, 0.35, 0.5, 0.35, 0.5, 0.35, 0.65, 0.2, 0.65, 0.2, 0.5, 0.5, 0.65, 0.5, 0.8, 0.35, 0.8, 0.35, 0.65, 0.35, 0.65, 0.35, 0.8, 0.2, 0.8, 0.2, 0.65, 0.5, 0.5, 0.5, 0.65, 0.65, 0.65, 0.65, 0.5, 0.65, 0.5, 0.65, 0.65, 0.8, 0.65, 0.8, 0.5, 0.5, 0.65, 0.5, 0.8, 0.65, 0.8, 0.65, 0.65, 0.65, 0.65, 0.65, 0.8, 0.8, 0.8, 0.8, 0.65, 0.5, 0.5, 0.65, 0.5, 0.65, 0.35, 0.5, 0.35, 0.5, 0.35, 0.65, 0.35, 0.65, 0.2, 0.5, 0.2, 0.65, 0.5, 0.8, 0.5, 0.8, 0.35, 0.65, 0.35, 0.65, 0.35, 0.8, 0.35, 0.8, 0.2, 0.65, 0.2, 0.5, 0.5, 0.5, 0.35, 0.35, 0.35, 0.35, 0.5, 0.35, 0.5, 0.35, 0.35, 0.2, 0.35, 0.2, 0.5, 0.5, 0.35, 0.5, 0.2, 0.35, 0.2, 0.35, 0.35, 0.35, 0.35, 0.35, 0.2, 0.2, 0.2, 0.2, 0.35, 0.5, 0.5, 0.35, 0.5, 0.35, 0.65, 0.5, 0.65, 0.5, 0.65, 0.35, 0.65, 0.35, 0.8, 0.5, 0.8, 0.35, 0.5, 0.2, 0.5, 0.2, 0.65, 0.35, 0.65, 0.35, 0.65, 0.2, 0.65, 0.2, 0.8, 0.35, 0.8, 0.5, 0.5, 0.35, 0.5, 0.35, 0.35, 0.5, 0.35, 0.5, 0.35, 0.35, 0.35, 0.35, 0.2, 0.5, 0.2, 0.35, 0.5, 0.2, 0.5, 0.2, 0.35, 0.35, 0.35, 0.35, 0.35, 0.2, 0.35, 0.2, 0.2, 0.35, 0.2, 0.5, 0.5, 0.5, 0.35, 0.65, 0.35, 0.65, 0.5, 0.65, 0.5, 0.65, 0.35, 0.8, 0.35, 0.8, 0.5, 0.5, 0.35, 0.5, 0.2, 0.65, 0.2, 0.65, 0.35, 0.65, 0.35, 0.65, 0.2, 0.8, 0.2, 0.8, 0.35, 0.5, 0.5, 0.65, 0.5, 0.65, 0.65, 0.5, 0.65, 0.5, 0.65, 0.65, 0.65, 0.65, 0.8, 0.5, 0.8, 0.65, 0.5, 0.8, 0.5, 0.8, 0.65, 0.65, 0.65, 0.65, 0.65, 0.8, 0.65, 0.8, 0.8, 0.65, 0.8, 0.5, 0.5, 0.5, 0.65, 0.35, 0.65, 0.35, 0.5, 0.35, 0.5, 0.35, 0.65, 0.2, 0.65, 0.2, 0.5, 0.5, 0.65, 0.5, 0.8, 0.35, 0.8, 0.35, 0.65, 0.35, 0.65, 0.35, 0.8, 0.2, 0.8, 0.2, 0.65, 0.5, 0.5, 0.5, 0.65, 0.65, 0.65, 0.65, 0.5, 0.65, 0.5, 0.65, 0.65, 0.8, 0.65, 0.8, 0.5, 0.5, 0.65, 0.5, 0.8, 0.65, 0.8, 0.65, 0.65, 0.65, 0.65, 0.65, 0.8, 0.8, 0.8, 0.8, 0.65, 0.5, 0.5, 0.65, 0.5, 0.65, 0.35, 0.5, 0.35, 0.5, 0.35, 0.65, 0.35, 0.65, 0.2, 0.5, 0.2, 0.65, 0.5, 0.8, 0.5, 0.8, 0.35, 0.65, 0.35, 0.65, 0.35, 0.8, 0.35, 0.8, 0.2, 0.65, 0.2, 0.5, 0.5, 0.5, 0.35, 0.35, 0.35, 0.35, 0.5, 0.35, 0.5, 0.35, 0.35, 0.2, 0.35, 0.2, 0.5, 0.5, 0.35, 0.5, 0.2, 0.35, 0.2, 0.35, 0.35, 0.35, 0.35, 0.35, 0.2, 0.2, 0.2, 0.2, 0.35, 0.5, 0.5, 0.35, 0.5, 0.35, 0.65, 0.5, 0.65, 0.5, 0.65, 0.35, 0.65, 0.35, 0.8, 0.5, 0.8, 0.35, 0.5, 0.2, 0.5, 0.2, 0.65, 0.35, 0.65, 0.35, 0.65, 0.2, 0.65, 0.2, 0.8, 0.35, 0.8, 0.5, 0.5, 0.35, 0.5, 0.35, 0.35, 0.5, 0.35, 0.5, 0.35, 0.35, 0.35, 0.35, 0.2, 0.5, 0.2, 0.35, 0.5, 0.2, 0.5, 0.2, 0.35, 0.35, 0.35, 0.35, 0.35, 0.2, 0.35, 0.2, 0.2, 0.35, 0.2, 0.5, 0.5, 0.5, 0.35, 0.65, 0.35, 0.65, 0.5, 0.65, 0.5, 0.65, 0.35, 0.8, 0.35, 0.8, 0.5, 0.5, 0.35, 0.5, 0.2, 0.65, 0.2, 0.65, 0.35, 0.65, 0.35, 0.65, 0.2, 0.8, 0.2, 0.8, 0.35, 0.5, 0.5, 0.65, 0.5, 0.65, 0.65, 0.5, 0.65, 0.5, 0.65, 0.65, 0.65, 0.65, 0.8, 0.5, 0.8, 0.65, 0.5, 0.8, 0.5, 0.8, 0.65, 0.65, 0.65, 0.65, 0.65, 0.8, 0.65, 0.8, 0.8, 0.65, 0.8, 0.5, 0.5, 0.5, 0.65, 0.35, 0.65, 0.35, 0.5, 0.35, 0.5, 0.35, 0.65, 0.2, 0.65, 0.2, 0.5, 0.5, 0.65, 0.5, 0.8, 0.35, 0.8, 0.35, 0.65, 0.35, 0.65, 0.35, 0.8, 0.2, 0.8, 0.2, 0.65, 0.5, 0.5, 0.5, 0.65, 0.65, 0.65, 0.65, 0.5, 0.65, 0.5, 0.65, 0.65, 0.8, 0.65, 0.8, 0.5, 0.5, 0.65, 0.5, 0.8, 0.65, 0.8, 0.65, 0.65, 0.65, 0.65, 0.65, 0.8, 0.8, 0.8, 0.8, 0.65, 0.5, 0.5, 0.65, 0.5, 0.65, 0.35, 0.5, 0.35, 0.5, 0.35, 0.65, 0.35, 0.65, 0.2, 0.5, 0.2, 0.65, 0.5, 0.8, 0.5, 0.8, 0.35, 0.65, 0.35, 0.65, 0.35, 0.8, 0.35, 0.8, 0.2, 0.65, 0.2, 0.5, 0.5, 0.5, 0.35, 0.35, 0.35, 0.35, 0.5, 0.35, 0.5, 0.35, 0.35, 0.2, 0.35, 0.2, 0.5, 0.5, 0.35, 0.5, 0.2, 0.35, 0.2, 0.35, 0.35, 0.35, 0.35, 0.35, 0.2, 0.2, 0.2, 0.2, 0.35, 0.5, 0.5, 0.35, 0.5, 0.35, 0.65, 0.5, 0.65, 0.5, 0.65, 0.35, 0.65, 0.35, 0.8, 0.5, 0.8, 0.35, 0.5, 0.2, 0.5, 0.2, 0.65, 0.35, 0.65, 0.35, 0.65, 0.2, 0.65, 0.2, 0.8, 0.35, 0.8])
_ca = me_mesh_040.color_attributes.new('Col', 'BYTE_COLOR', 'CORNER')
_ca.data.foreach_set('color', [1.0, 1.0, 1.0, 1.0, 1.0, 1.0, 1.0, 1.0, 1.0, 1.0, 1.0, 1.0, 1.0, 1.0, 1.0, 1.0, 1.0, 1.0, 1.0, 1.0, 1.0, 1.0, 1.0, 1.0, 1.0, 1.0, 1.0, 1.0, 1.0, 1.0, 1.0, 1.0, 1.0, 1.0, 1.0, 1.0, 1.0, 1.0, 1.0, 1.0, 1.0, 1.0, 1.0, 1.0, 1.0, 1.0, 1.0, 1.0, 1.0, 1.0, 1.0, 1.0, 1.0, 1.0, 1.0, 1.0, 1.0, 1.0, 1.0, 1.0, 1.0, 1.0, 1.0, 1.0, 1.0, 1.0, 1.0, 1.0, 1.0, 1.0, 1.0, 1.0, 1.0, 1.0, 1.0, 1.0, 1.0, 1.0, 1.0, 1.0, 1.0, 1.0, 1.0, 1.0, 1.0, 1.0, 1.0, 1.0, 1.0, 1.0, 1.0, 1.0, 1.0, 1.0, 1.0, 1.0, 1.0, 1.0, 1.0, 1.0, 1.0, 1.0, 1.0, 1.0, 1.0, 1.0, 1.0, 1.0, 1.0, 1.0, 1.0, 1.0, 1.0, 1.0, 1.0, 1.0, 1.0, 1.0, 1.0, 1.0, 1.0, 1.0, 1.0, 1.0, 1.0, 1.0, 1.0, 1.0, 1.0, 1.0, 1.0, 1.0, 1.0, 1.0, 1.0, 1.0, 1.0, 1.0, 1.0, 1.0, 1.0, 1.0, 1.0, 1.0, 1.0, 1.0, 1.0, 1.0, 1.0, 1.0, 1.0, 1.0, 1.0, 1.0, 1.0, 1.0, 1.0, 1.0, 1.0, 1.0, 1.0, 1.0, 1.0, 1.0, 1.0, 1.0, 1.0, 1.0, 1.0, 1.0, 1.0, 1.0, 1.0, 1.0, 1.0, 1.0, 1.0, 1.0, 1.0, 1.0, 1.0, 1.0, 1.0, 1.0, 1.0, 1.0, 1.0, 1.0, 1.0, 1.0, 1.0, 1.0, 1.0, 1.0, 1.0, 1.0, 1.0, 1.0, 1.0, 1.0, 1.0, 1.0, 1.0, 1.0, 1.0, 1.0, 1.0, 1.0, 1.0, 1.0, 1.0, 1.0, 1.0, 1.0, 1.0, 1.0, 1.0, 1.0, 1.0, 1.0, 1.0, 1.0, 1.0, 1.0, 1.0, 1.0, 1.0, 1.0, 1.0, 1.0, 1.0, 1.0, 1.0, 1.0, 1.0, 1.0, 1.0, 1.0, 1.0, 1.0, 1.0, 1.0, 1.0, 1.0, 1.0, 1.0, 1.0, 1.0, 1.0, 1.0, 1.0, 1.0, 1.0, 1.0, 1.0, 1.0, 1.0, 1.0, 1.0, 1.0, 1.0, 1.0, 1.0, 1.0, 1.0, 1.0, 1.0, 1.0, 1.0, 1.0, 1.0, 1.0, 1.0, 1.0, 1.0, 1.0, 1.0, 1.0, 1.0, 1.0, 1.0, 1.0, 1.0, 1.0, 1.0, 1.0, 1.0, 1.0, 1.0, 1.0, 1.0, 1.0, 1.0, 1.0, 1.0, 1.0, 1.0, 1.0, 1.0, 1.0, 1.0, 1.0, 1.0, 1.0, 1.0, 1.0, 1.0, 1.0, 1.0, 1.0, 1.0, 1.0, 1.0, 1.0, 1.0, 1.0, 1.0, 1.0, 1.0, 1.0, 1.0, 1.0, 1.0, 1.0, 1.0, 1.0, 1.0, 1.0, 1.0, 1.0, 1.0, 1.0, 1.0, 1.0, 1.0, 1.0, 1.0, 1.0, 1.0, 1.0, 1.0, 1.0, 1.0, 1.0, 1.0, 1.0, 1.0, 1.0, 1.0, 1.0, 1.0, 1.0, 1.0, 1.0, 1.0, 1.0, 1.0, 1.0, 1.0, 1.0, 1.0, 1.0, 1.0, 1.0, 1.0, 1.0, 1.0, 1.0, 1.0, 1.0, 1.0, 1.0, 1.0, 1.0, 1.0, 1.0, 1.0, 1.0, 1.0, 1.0, 1.0, 1.0, 1.0, 1.0, 1.0, 1.0, 1.0, 1.0, 1.0, 1.0, 1.0, 1.0, 1.0, 1.0, 1.0, 1.0, 1.0, 1.0, 1.0, 1.0, 1.0, 1.0, 1.0, 1.0, 1.0, 1.0, 1.0, 1.0, 1.0, 1.0, 1.0, 1.0, 1.0, 1.0, 1.0, 1.0, 1.0, 1.0, 1.0, 1.0, 1.0, 1.0, 1.0, 1.0, 1.0, 1.0, 1.0, 1.0, 1.0, 1.0, 1.0, 1.0, 1.0, 1.0, 1.0, 1.0, 1.0, 1.0, 1.0, 1.0, 1.0, 1.0, 1.0, 1.0, 1.0, 1.0, 1.0, 1.0, 1.0, 1.0, 1.0, 1.0, 1.0, 1.0, 1.0, 1.0, 1.0, 1.0, 1.0, 1.0, 1.0, 1.0, 1.0, 1.0, 1.0, 1.0, 1.0, 1.0, 1.0, 1.0, 1.0, 1.0, 1.0, 1.0, 1.0, 1.0, 1.0, 1.0, 1.0, 1.0, 1.0, 1.0, 1.0, 1.0, 1.0, 1.0, 1.0, 1.0, 1.0, 1.0, 1.0, 1.0, 1.0, 1.0, 1.0, 1.0, 1.0, 1.0, 1.0, 1.0, 1.0, 1.0, 1.0, 1.0, 1.0, 1.0, 1.0, 1.0, 1.0, 1.0, 1.0, 1.0, 1.0, 1.0, 1.0, 1.0, 1.0, 1.0, 1.0, 1.0, 1.0, 1.0, 1.0, 1.0, 1.0, 1.0, 1.0, 1.0, 1.0, 1.0, 1.0, 1.0, 1.0, 1.0, 1.0, 1.0, 1.0, 1.0, 1.0, 1.0, 1.0, 1.0, 1.0, 1.0, 1.0, 1.0, 1.0, 1.0, 1.0, 1.0, 1.0, 1.0, 1.0, 1.0, 1.0, 1.0, 1.0, 1.0, 1.0, 1.0, 1.0, 1.0, 1.0, 1.0, 1.0, 1.0, 1.0, 1.0, 1.0, 1.0, 1.0, 1.0, 1.0, 1.0, 1.0, 1.0, 1.0, 1.0, 1.0, 1.0, 1.0, 1.0, 1.0, 1.0, 1.0, 1.0, 1.0, 1.0, 1.0, 1.0, 1.0, 1.0, 1.0, 1.0, 1.0, 1.0, 1.0, 1.0, 1.0, 1.0, 1.0, 1.0, 1.0, 1.0, 1.0, 1.0, 1.0, 1.0, 1.0, 1.0, 1.0, 1.0, 1.0, 1.0, 1.0, 1.0, 1.0, 1.0, 1.0, 1.0, 1.0, 1.0, 1.0, 1.0, 1.0, 1.0, 1.0, 1.0, 1.0, 1.0, 1.0, 1.0, 1.0, 1.0, 1.0, 1.0, 1.0, 1.0, 1.0, 1.0, 1.0, 1.0, 1.0, 1.0, 1.0, 1.0, 1.0, 1.0, 1.0, 1.0, 1.0, 1.0, 1.0, 1.0, 1.0, 1.0, 1.0, 1.0, 1.0, 1.0, 1.0, 1.0, 1.0, 1.0, 1.0, 1.0, 1.0, 1.0, 1.0, 1.0, 1.0, 1.0, 1.0, 1.0, 1.0, 1.0, 1.0, 1.0, 1.0, 1.0, 1.0, 1.0, 1.0, 1.0, 1.0, 1.0, 1.0, 1.0, 1.0, 1.0, 1.0, 1.0, 1.0, 1.0, 1.0, 1.0, 1.0, 1.0, 1.0, 1.0, 1.0, 1.0, 1.0, 1.0, 1.0, 1.0, 1.0, 1.0, 1.0, 1.0, 1.0, 1.0, 1.0, 1.0, 1.0, 1.0, 1.0, 1.0, 1.0, 1.0, 1.0, 1.0, 1.0, 1.0, 1.0, 1.0, 1.0, 1.0, 1.0, 1.0, 1.0, 1.0, 1.0, 1.0, 1.0, 1.0, 1.0, 1.0, 1.0, 1.0, 1.0, 1.0, 1.0, 1.0, 1.0, 1.0, 1.0, 1.0, 1.0, 1.0, 1.0, 1.0, 1.0, 1.0, 1.0, 1.0, 1.0, 1.0, 1.0, 1.0, 1.0, 1.0, 1.0, 1.0, 1.0, 1.0, 1.0, 1.0, 1.0, 1.0, 1.0, 1.0, 1.0, 1.0, 1.0, 1.0, 1.0, 1.0, 1.0, 1.0, 1.0, 1.0, 1.0, 1.0, 1.0, 1.0, 1.0, 1.0, 1.0, 1.0, 1.0, 1.0, 1.0, 1.0, 1.0, 1.0, 1.0, 1.0, 1.0, 1.0, 1.0, 1.0, 1.0, 1.0, 1.0, 1.0, 1.0, 1.0, 1.0, 1.0, 1.0, 1.0, 1.0, 1.0, 1.0, 1.0, 1.0, 1.0, 1.0, 1.0, 1.0, 1.0, 1.0, 1.0, 1.0, 1.0, 1.0, 1.0, 1.0, 1.0, 1.0, 1.0, 1.0, 1.0, 1.0, 1.0, 1.0, 1.0, 1.0, 1.0, 1.0, 1.0, 1.0, 1.0, 1.0, 1.0, 1.0, 1.0, 1.0, 1.0, 1.0, 1.0, 1.0, 1.0, 1.0, 1.0, 1.0, 1.0, 1.0, 1.0, 1.0, 1.0, 1.0, 1.0, 1.0, 1.0, 1.0, 1.0, 1.0, 1.0, 1.0, 1.0, 1.0, 1.0, 1.0, 1.0, 1.0, 1.0, 1.0, 1.0, 1.0, 1.0, 1.0, 1.0, 1.0, 1.0, 1.0, 1.0, 1.0, 1.0, 1.0, 1.0, 1.0, 1.0, 1.0, 1.0, 1.0, 1.0, 1.0, 1.0, 1.0, 1.0, 1.0, 1.0, 1.0, 1.0, 1.0, 1.0, 1.0, 1.0, 1.0, 1.0, 1.0, 1.0, 1.0, 1.0, 1.0, 1.0, 1.0, 1.0, 1.0, 1.0, 1.0, 1.0, 1.0, 1.0, 1.0, 1.0, 1.0, 1.0, 1.0, 1.0, 1.0, 1.0, 1.0, 1.0, 1.0, 1.0, 1.0, 1.0, 1.0, 1.0, 1.0, 1.0, 1.0, 1.0, 1.0, 1.0, 1.0, 1.0, 1.0, 1.0, 1.0, 1.0, 1.0, 1.0, 1.0, 1.0, 1.0, 1.0, 1.0, 1.0, 1.0, 1.0, 1.0, 1.0, 1.0, 1.0, 1.0, 1.0, 1.0, 1.0, 1.0, 1.0, 1.0, 1.0, 1.0, 1.0, 1.0, 1.0, 1.0, 1.0, 1.0, 1.0, 1.0, 1.0, 1.0, 1.0, 1.0, 1.0, 1.0, 1.0, 1.0, 1.0, 1.0, 1.0, 1.0, 1.0, 1.0, 1.0, 1.0, 1.0, 1.0, 1.0, 1.0, 1.0, 1.0, 1.0, 1.0, 1.0, 1.0, 1.0, 1.0, 1.0, 1.0, 1.0, 1.0, 1.0, 1.0, 1.0, 1.0, 1.0, 1.0, 1.0, 1.0, 1.0, 1.0, 1.0, 1.0, 1.0, 1.0, 1.0, 1.0, 1.0, 1.0, 1.0, 1.0, 1.0, 1.0, 1.0, 1.0, 1.0, 1.0, 1.0, 1.0, 1.0, 1.0, 1.0, 1.0, 1.0, 1.0, 1.0, 1.0, 1.0, 1.0, 1.0, 1.0, 1.0, 1.0, 1.0, 1.0, 1.0, 1.0, 1.0, 1.0, 1.0, 1.0, 1.0, 1.0, 1.0, 1.0, 1.0, 1.0, 1.0, 1.0, 1.0, 1.0, 1.0, 1.0, 1.0, 1.0, 1.0, 1.0, 1.0, 1.0, 1.0, 1.0, 1.0, 1.0, 1.0, 1.0, 1.0, 1.0, 1.0, 1.0, 1.0, 1.0, 1.0, 1.0, 1.0, 1.0, 1.0, 1.0, 1.0, 1.0, 1.0, 1.0, 1.0, 1.0, 1.0, 1.0, 1.0, 1.0, 1.0, 1.0, 1.0, 1.0, 1.0, 1.0, 1.0, 1.0, 1.0, 1.0, 1.0, 1.0, 1.0, 1.0, 1.0, 1.0, 1.0, 1.0, 1.0, 1.0, 1.0, 1.0, 1.0, 1.0, 1.0, 1.0, 1.0, 1.0, 1.0, 1.0, 1.0, 1.0, 1.0, 1.0, 1.0, 1.0, 1.0, 1.0, 1.0, 1.0, 1.0, 1.0, 1.0, 1.0, 1.0, 1.0, 1.0, 1.0, 1.0, 1.0, 1.0, 1.0, 1.0, 1.0, 1.0, 1.0, 1.0, 1.0, 1.0, 1.0, 1.0, 1.0, 1.0, 1.0, 1.0, 1.0, 1.0, 1.0, 1.0, 1.0, 1.0, 1.0, 1.0, 1.0, 1.0, 1.0, 1.0, 1.0, 1.0, 1.0, 1.0, 1.0, 1.0, 1.0, 1.0, 1.0, 1.0, 1.0, 1.0, 1.0, 1.0, 1.0, 1.0, 1.0, 1.0, 1.0, 1.0, 1.0, 1.0, 1.0, 1.0, 1.0, 1.0, 1.0, 1.0, 1.0, 1.0, 1.0, 1.0, 1.0, 1.0, 1.0, 1.0, 1.0, 1.0, 1.0, 1.0, 1.0, 1.0, 1.0, 1.0, 1.0, 1.0, 1.0, 1.0, 1.0, 1.0, 1.0, 1.0, 1.0, 1.0, 1.0, 1.0, 1.0, 1.0, 1.0, 1.0, 1.0, 1.0, 1.0, 1.0, 1.0, 1.0, 1.0, 1.0, 1.0, 1.0, 1.0, 1.0, 1.0, 1.0, 1.0, 1.0, 1.0, 1.0, 1.0, 1.0, 1.0, 1.0, 1.0, 1.0, 1.0, 1.0, 1.0, 1.0, 1.0, 1.0, 1.0, 1.0, 1.0, 1.0, 1.0, 1.0, 1.0, 1.0, 1.0, 1.0, 1.0, 1.0, 1.0, 1.0, 1.0, 1.0, 1.0, 1.0, 1.0, 1.0, 1.0, 1.0, 1.0, 1.0, 1.0, 1.0, 1.0, 1.0, 1.0, 1.0, 1.0, 1.0, 1.0, 1.0, 1.0, 1.0, 1.0, 1.0, 1.0, 1.0, 1.0, 1.0, 1.0, 1.0, 1.0, 1.0, 1.0, 1.0, 1.0, 1.0, 1.0, 1.0, 1.0, 1.0, 1.0, 1.0, 1.0, 1.0, 1.0, 1.0, 1.0, 1.0, 1.0, 1.0, 1.0, 1.0, 1.0, 1.0, 1.0, 1.0, 1.0, 1.0, 1.0, 1.0, 1.0, 1.0, 1.0, 1.0, 1.0, 1.0, 1.0, 1.0, 1.0, 1.0, 1.0, 1.0, 1.0, 1.0, 1.0, 1.0, 1.0, 1.0, 1.0, 1.0, 1.0, 1.0, 1.0, 1.0, 1.0, 1.0, 1.0, 1.0, 1.0, 1.0, 1.0, 1.0, 1.0, 1.0, 1.0, 1.0, 1.0, 1.0, 1.0, 1.0, 1.0, 1.0, 1.0, 1.0, 1.0, 1.0, 1.0, 1.0, 1.0, 1.0, 1.0, 1.0, 1.0, 1.0, 1.0, 1.0, 1.0, 1.0, 1.0, 1.0, 1.0, 1.0, 1.0, 1.0, 1.0, 1.0, 1.0, 1.0, 1.0, 1.0, 1.0, 1.0, 1.0, 1.0, 1.0, 1.0, 1.0, 1.0, 1.0, 1.0, 1.0, 1.0, 1.0, 1.0, 1.0, 1.0, 1.0, 1.0, 1.0, 1.0, 1.0, 1.0, 1.0, 1.0, 1.0, 1.0, 1.0, 1.0, 1.0, 1.0, 1.0, 1.0, 1.0, 1.0, 1.0, 1.0, 1.0, 1.0, 1.0, 1.0, 1.0, 1.0, 1.0, 1.0, 1.0, 1.0, 1.0, 1.0, 1.0, 1.0, 1.0, 1.0, 1.0, 1.0, 1.0, 1.0, 1.0, 1.0, 1.0, 1.0, 1.0, 1.0, 1.0, 1.0, 1.0, 1.0, 1.0, 1.0, 1.0, 1.0, 1.0, 1.0, 1.0, 1.0, 1.0, 1.0, 1.0, 1.0, 1.0, 1.0, 1.0, 1.0, 1.0, 1.0, 1.0, 1.0, 1.0, 1.0, 1.0, 1.0, 1.0, 1.0, 1.0, 1.0, 1.0, 1.0, 1.0, 1.0, 1.0, 1.0, 1.0, 1.0, 1.0, 1.0, 1.0, 1.0, 1.0, 1.0, 1.0, 1.0, 1.0, 1.0, 1.0, 1.0, 1.0, 1.0, 1.0, 1.0, 1.0, 1.0, 1.0, 1.0, 1.0, 1.0, 1.0, 1.0, 1.0, 1.0, 1.0, 1.0, 1.0, 1.0, 1.0, 1.0, 1.0, 1.0, 1.0, 1.0, 1.0, 1.0, 1.0, 1.0, 1.0, 1.0, 1.0, 1.0, 1.0, 1.0, 1.0, 1.0, 1.0, 1.0, 1.0, 1.0, 1.0, 1.0, 1.0, 1.0, 1.0, 1.0, 1.0, 1.0, 1.0, 1.0, 1.0, 1.0, 1.0, 1.0, 1.0, 1.0, 1.0, 1.0, 1.0, 1.0, 1.0, 1.0, 1.0, 1.0, 1.0, 1.0, 1.0, 1.0, 1.0, 1.0, 1.0, 1.0, 1.0, 1.0, 1.0, 1.0, 1.0, 1.0, 1.0, 1.0, 1.0, 1.0, 1.0, 1.0, 1.0, 1.0, 1.0, 1.0, 1.0, 1.0, 1.0, 1.0, 1.0, 1.0, 1.0, 1.0, 1.0, 1.0, 1.0, 1.0, 1.0, 1.0, 1.0, 1.0, 1.0, 1.0, 1.0, 1.0, 1.0, 1.0, 1.0, 1.0, 1.0, 1.0, 1.0, 1.0, 1.0, 1.0, 1.0, 1.0, 1.0, 1.0, 1.0, 1.0, 1.0, 1.0, 1.0, 1.0, 1.0, 1.0, 1.0, 1.0, 1.0, 1.0, 1.0, 1.0, 1.0, 1.0, 1.0, 1.0, 1.0, 1.0, 1.0, 1.0, 1.0, 1.0, 1.0, 1.0, 1.0, 1.0, 1.0, 1.0, 1.0, 1.0, 1.0, 1.0, 1.0, 1.0, 1.0, 1.0, 1.0, 1.0, 1.0, 1.0, 1.0, 1.0, 1.0, 1.0, 1.0, 1.0, 1.0, 1.0, 1.0, 1.0, 1.0, 1.0, 1.0, 1.0, 1.0, 1.0, 1.0, 1.0, 1.0, 1.0, 1.0, 1.0, 1.0, 1.0, 1.0, 1.0, 1.0, 1.0, 1.0, 1.0, 1.0, 1.0, 1.0, 1.0, 1.0, 1.0, 1.0, 1.0, 1.0, 1.0, 1.0, 1.0, 1.0, 1.0, 1.0, 1.0, 1.0, 1.0, 1.0, 1.0, 1.0, 1.0, 1.0, 1.0, 1.0, 1.0, 1.0, 1.0, 1.0, 1.0, 1.0, 1.0, 1.0, 1.0, 1.0, 1.0, 1.0, 1.0, 1.0, 1.0, 1.0, 1.0, 1.0, 1.0, 1.0, 1.0, 1.0, 1.0, 1.0, 1.0, 1.0, 1.0, 1.0, 1.0, 1.0, 1.0, 1.0, 1.0, 1.0, 1.0, 1.0, 1.0, 1.0, 1.0, 1.0, 1.0, 1.0, 1.0, 1.0, 1.0, 1.0, 1.0, 1.0, 1.0, 1.0, 1.0, 1.0, 1.0, 1.0, 1.0, 1.0, 1.0, 1.0, 1.0, 1.0, 1.0, 1.0, 1.0, 1.0, 1.0, 1.0, 1.0, 1.0, 1.0, 1.0, 1.0, 1.0, 1.0, 1.0, 1.0, 1.0, 1.0, 1.0, 1.0, 1.0, 1.0, 1.0, 1.0, 1.0, 1.0, 1.0, 1.0, 1.0, 1.0, 1.0, 1.0, 1.0, 1.0, 1.0, 1.0, 1.0, 1.0, 1.0, 1.0, 1.0, 1.0, 1.0, 1.0, 1.0, 1.0, 1.0, 1.0, 1.0, 1.0, 1.0, 1.0, 1.0, 1.0, 1.0, 1.0, 1.0, 1.0, 1.0, 1.0, 1.0, 1.0, 1.0, 1.0, 1.0, 1.0, 1.0, 1.0, 1.0, 1.0, 1.0, 1.0, 1.0, 1.0, 1.0, 1.0, 1.0, 1.0, 1.0, 1.0, 1.0, 1.0, 1.0, 1.0, 1.0, 1.0, 1.0, 1.0, 1.0, 1.0, 1.0, 1.0, 1.0, 1.0, 1.0, 1.0, 1.0, 1.0, 1.0, 1.0, 1.0, 1.0, 1.0, 1.0, 1.0, 1.0, 1.0, 1.0, 1.0, 1.0, 1.0, 1.0, 1.0, 1.0, 1.0, 1.0, 1.0, 1.0, 1.0, 1.0, 1.0, 1.0, 1.0, 1.0, 1.0, 1.0, 1.0, 1.0, 1.0, 1.0, 1.0, 1.0, 1.0, 1.0, 1.0, 1.0, 1.0, 1.0, 1.0, 1.0, 1.0, 1.0, 1.0, 1.0, 1.0, 1.0, 1.0, 1.0, 1.0, 1.0, 1.0, 1.0, 1.0, 1.0, 1.0, 1.0, 1.0, 1.0, 1.0, 1.0, 1.0, 1.0, 1.0, 1.0, 1.0, 1.0, 1.0, 1.0, 1.0, 1.0, 1.0, 1.0, 1.0, 1.0, 1.0, 1.0, 1.0, 1.0, 1.0, 1.0, 1.0, 1.0, 1.0, 1.0, 1.0, 1.0, 1.0, 1.0, 1.0, 1.0, 1.0, 1.0, 1.0, 1.0, 1.0, 1.0, 1.0, 1.0, 1.0, 1.0, 1.0, 1.0, 1.0, 1.0, 1.0, 1.0, 1.0, 1.0, 1.0, 1.0, 1.0, 1.0, 1.0, 1.0, 1.0, 1.0, 1.0, 1.0, 1.0, 1.0, 1.0, 1.0, 1.0, 1.0, 1.0, 1.0, 1.0, 1.0, 1.0, 1.0, 1.0, 1.0, 1.0, 1.0, 1.0, 1.0, 1.0, 1.0, 1.0, 1.0, 1.0, 1.0, 1.0, 1.0, 1.0, 1.0, 1.0, 1.0, 1.0, 1.0, 1.0, 1.0, 1.0, 1.0, 1.0, 1.0, 1.0, 1.0, 1.0, 1.0, 1.0, 1.0, 1.0, 1.0, 1.0, 1.0, 1.0, 1.0, 1.0, 1.0, 1.0, 1.0, 1.0, 1.0, 1.0, 1.0, 1.0, 1.0, 1.0, 1.0, 1.0, 1.0, 1.0, 1.0, 1.0, 1.0, 1.0, 1.0, 1.0, 1.0, 1.0, 1.0, 1.0, 1.0, 1.0, 1.0, 1.0, 1.0, 1.0, 1.0, 1.0, 1.0, 1.0, 1.0, 1.0, 1.0, 1.0, 1.0, 1.0, 1.0, 1.0, 1.0, 1.0, 1.0, 1.0, 1.0, 1.0, 1.0, 1.0, 1.0, 1.0, 1.0, 1.0, 1.0, 1.0, 1.0, 1.0, 1.0, 1.0, 1.0, 1.0, 1.0, 1.0, 1.0, 1.0, 1.0, 1.0, 1.0, 1.0, 1.0, 1.0, 1.0, 1.0, 1.0, 1.0, 1.0, 1.0, 1.0, 1.0, 1.0, 1.0, 1.0, 1.0, 1.0, 1.0, 1.0, 1.0, 1.0, 1.0, 1.0, 1.0, 1.0, 1.0, 1.0, 1.0, 1.0, 1.0, 1.0, 1.0, 1.0, 1.0, 1.0, 1.0, 1.0, 1.0, 1.0, 1.0, 1.0, 1.0, 1.0, 1.0, 1.0, 1.0, 1.0, 1.0, 1.0, 1.0, 1.0, 1.0, 1.0, 1.0, 1.0, 1.0, 1.0, 1.0, 1.0, 1.0, 1.0, 1.0, 1.0, 1.0, 1.0, 1.0, 1.0, 1.0, 1.0, 1.0, 1.0, 1.0, 1.0, 1.0, 1.0, 1.0, 1.0, 1.0, 1.0, 1.0, 1.0, 1.0, 1.0, 1.0, 1.0, 1.0, 1.0, 1.0, 1.0, 1.0, 1.0, 1.0, 1.0, 1.0, 1.0, 1.0, 1.0, 1.0, 1.0, 1.0, 1.0, 1.0, 1.0, 1.0, 1.0, 1.0, 1.0, 1.0, 1.0, 1.0, 1.0, 1.0, 1.0, 1.0, 1.0, 1.0, 1.0, 1.0, 1.0, 1.0, 1.0, 1.0, 1.0, 1.0, 1.0, 1.0, 1.0, 1.0, 1.0, 1.0, 1.0, 1.0, 1.0, 1.0, 1.0, 1.0, 1.0, 1.0, 1.0, 1.0, 1.0, 1.0, 1.0, 1.0, 1.0, 1.0, 1.0, 1.0, 1.0, 1.0, 1.0, 1.0, 1.0, 1.0, 1.0, 1.0, 1.0, 1.0, 1.0, 1.0, 1.0, 1.0, 1.0, 1.0, 1.0, 1.0, 1.0, 1.0, 1.0, 1.0, 1.0, 1.0, 1.0, 1.0, 1.0, 1.0, 1.0, 1.0, 1.0, 1.0, 1.0, 1.0, 1.0, 1.0, 1.0, 1.0, 1.0, 1.0, 1.0, 1.0, 1.0, 1.0, 1.0, 1.0, 1.0, 1.0, 1.0, 1.0, 1.0, 1.0, 1.0, 1.0, 1.0, 1.0, 1.0, 1.0, 1.0, 1.0, 1.0, 1.0, 1.0, 1.0, 1.0, 1.0, 1.0, 1.0, 1.0, 1.0, 1.0, 1.0, 1.0, 1.0, 1.0, 1.0, 1.0, 1.0, 1.0, 1.0, 1.0, 1.0, 1.0, 1.0, 1.0, 1.0, 1.0, 1.0, 1.0, 1.0, 1.0, 1.0, 1.0, 1.0, 1.0, 1.0, 1.0, 1.0, 1.0, 1.0, 1.0, 1.0, 1.0, 1.0, 1.0, 1.0, 1.0, 1.0, 1.0, 1.0, 1.0, 1.0, 1.0, 1.0, 1.0, 1.0, 1.0, 1.0, 1.0, 1.0, 1.0, 1.0, 1.0, 1.0, 1.0, 1.0, 1.0, 1.0, 1.0, 1.0, 1.0, 1.0, 1.0, 1.0, 1.0, 1.0, 1.0, 1.0, 1.0, 1.0, 1.0, 1.0, 1.0, 1.0, 1.0, 1.0, 1.0, 1.0, 1.0, 1.0, 1.0, 1.0, 1.0, 1.0, 1.0, 1.0, 1.0, 1.0, 1.0, 1.0, 1.0, 1.0, 1.0, 1.0, 1.0, 1.0, 1.0, 1.0, 1.0, 1.0, 1.0, 1.0, 1.0, 1.0, 1.0, 1.0, 1.0, 1.0, 1.0, 1.0, 1.0, 1.0, 1.0, 1.0, 1.0, 1.0, 1.0, 1.0, 1.0, 1.0, 1.0, 1.0, 1.0, 1.0, 1.0, 1.0, 1.0, 1.0, 1.0, 1.0, 1.0, 1.0, 1.0, 1.0, 1.0, 1.0, 1.0, 1.0, 1.0, 1.0, 1.0, 1.0, 1.0, 1.0, 1.0, 1.0, 1.0, 1.0, 1.0, 1.0, 1.0, 1.0, 1.0, 1.0, 1.0, 1.0, 1.0, 1.0, 1.0, 1.0, 1.0, 1.0, 1.0, 1.0, 1.0, 1.0, 1.0, 1.0, 1.0, 1.0, 1.0, 1.0, 1.0, 1.0, 1.0, 1.0, 1.0, 1.0, 1.0, 1.0, 1.0, 1.0, 1.0, 1.0, 1.0, 1.0, 1.0, 1.0, 1.0, 1.0, 1.0, 1.0, 1.0, 1.0, 1.0, 1.0, 1.0, 1.0, 1.0, 1.0, 1.0, 1.0, 1.0, 1.0, 1.0, 1.0, 1.0, 1.0, 1.0, 1.0, 1.0, 1.0, 1.0, 1.0, 1.0, 1.0, 1.0, 1.0, 1.0, 1.0, 1.0, 1.0, 1.0, 1.0, 1.0, 1.0, 1.0, 1.0, 1.0, 1.0, 1.0, 1.0, 1.0, 1.0, 1.0, 1.0, 1.0, 1.0, 1.0, 1.0, 1.0, 1.0, 1.0, 1.0, 1.0, 1.0, 1.0, 1.0, 1.0, 1.0, 1.0, 1.0, 1.0, 1.0, 1.0, 1.0, 1.0, 1.0, 1.0, 1.0, 1.0, 1.0, 1.0, 1.0, 1.0, 1.0, 1.0, 1.0, 1.0, 1.0, 1.0, 1.0, 1.0, 1.0, 1.0, 1.0, 1.0, 1.0, 1.0, 1.0, 1.0, 1.0, 1.0, 1.0, 1.0, 1.0, 1.0, 1.0, 1.0, 1.0, 1.0, 1.0, 1.0, 1.0, 1.0, 1.0, 1.0, 1.0, 1.0, 1.0, 1.0, 1.0, 1.0, 1.0, 1.0, 1.0, 1.0, 1.0, 1.0, 1.0, 1.0, 1.0, 1.0, 1.0, 1.0, 1.0, 1.0, 1.0, 1.0, 1.0, 1.0, 1.0, 1.0, 1.0, 1.0, 1.0, 1.0, 1.0, 1.0, 1.0, 1.0, 1.0, 1.0, 1.0, 1.0, 1.0, 1.0, 1.0, 1.0, 1.0, 1.0, 1.0, 1.0, 1.0, 1.0, 1.0, 1.0, 1.0, 1.0, 1.0, 1.0, 1.0, 1.0, 1.0, 1.0, 1.0, 1.0, 1.0, 1.0, 1.0, 1.0, 1.0, 1.0, 1.0, 1.0, 1.0, 1.0, 1.0, 1.0, 1.0, 1.0, 1.0, 1.0, 1.0, 1.0, 1.0, 1.0, 1.0, 1.0, 1.0, 1.0, 1.0, 1.0, 1.0, 1.0, 1.0, 1.0, 1.0, 1.0, 1.0, 1.0, 1.0, 1.0, 1.0, 1.0, 1.0, 1.0, 1.0, 1.0, 1.0, 1.0, 1.0, 1.0, 1.0, 1.0, 1.0, 1.0, 1.0, 1.0, 1.0, 1.0, 1.0, 1.0, 1.0, 1.0, 1.0, 1.0, 1.0, 1.0, 1.0, 1.0, 1.0, 1.0, 1.0, 1.0, 1.0, 1.0, 1.0, 1.0, 1.0, 1.0, 1.0, 1.0, 1.0, 1.0, 1.0, 1.0, 1.0, 1.0, 1.0, 1.0, 1.0, 1.0, 1.0, 1.0, 1.0, 1.0, 1.0, 1.0, 1.0, 1.0, 1.0, 1.0, 1.0, 1.0, 1.0, 1.0, 1.0, 1.0, 1.0, 1.0, 1.0, 1.0, 1.0, 1.0, 1.0, 1.0, 1.0, 1.0, 1.0, 1.0, 1.0, 1.0, 1.0, 1.0, 1.0, 1.0, 1.0, 1.0, 1.0, 1.0, 1.0, 1.0, 1.0, 1.0, 1.0, 1.0, 1.0, 1.0, 1.0, 1.0, 1.0, 1.0, 1.0, 1.0, 1.0, 1.0, 1.0, 1.0, 1.0, 1.0, 1.0, 1.0, 1.0, 1.0, 1.0, 1.0, 1.0, 1.0, 1.0, 1.0, 1.0, 1.0, 1.0, 1.0, 1.0, 1.0, 1.0, 1.0, 1.0, 1.0, 1.0, 1.0, 1.0, 1.0, 1.0, 1.0, 1.0, 1.0, 1.0, 1.0, 1.0, 1.0, 1.0, 1.0, 1.0, 1.0, 1.0, 1.0, 1.0, 1.0, 1.0, 1.0, 1.0, 1.0, 1.0, 1.0, 1.0, 1.0, 1.0, 1.0, 1.0, 1.0, 1.0, 1.0, 1.0, 1.0, 1.0, 1.0, 1.0, 1.0, 1.0, 1.0, 1.0, 1.0, 1.0, 1.0, 1.0, 1.0, 1.0, 1.0, 1.0, 1.0, 1.0, 1.0, 1.0, 1.0, 1.0, 1.0, 1.0, 1.0, 1.0, 1.0, 1.0, 1.0, 1.0, 1.0, 1.0, 1.0, 1.0, 1.0, 1.0, 1.0, 1.0, 1.0, 1.0, 1.0, 1.0, 1.0, 1.0, 1.0, 1.0, 1.0, 1.0, 1.0, 1.0, 1.0, 1.0, 1.0, 1.0, 1.0, 1.0, 1.0, 1.0, 1.0, 1.0, 1.0, 1.0, 1.0, 1.0, 1.0, 1.0, 1.0, 1.0, 1.0, 1.0, 1.0, 1.0, 1.0, 1.0, 1.0, 1.0, 1.0, 1.0, 1.0, 1.0, 1.0, 1.0, 1.0, 1.0, 1.0, 1.0, 1.0, 1.0, 1.0, 1.0, 1.0, 1.0, 1.0, 1.0, 1.0, 1.0, 1.0, 1.0, 1.0, 1.0, 1.0, 1.0, 1.0, 1.0, 1.0, 1.0, 1.0, 1.0, 1.0, 1.0, 1.0, 1.0, 1.0, 1.0, 1.0, 1.0, 1.0, 1.0, 1.0, 1.0, 1.0, 1.0, 1.0, 1.0, 1.0, 1.0, 1.0, 1.0, 1.0, 1.0, 1.0, 1.0, 1.0, 1.0, 1.0, 1.0, 1.0, 1.0, 1.0, 1.0, 1.0, 1.0, 1.0, 1.0, 1.0, 1.0, 1.0, 1.0, 1.0, 1.0, 1.0, 1.0, 1.0, 1.0, 1.0, 1.0, 1.0, 1.0, 1.0, 1.0, 1.0, 1.0, 1.0, 1.0, 1.0, 1.0, 1.0, 1.0, 1.0, 1.0, 1.0, 1.0, 1.0, 1.0, 1.0, 1.0, 1.0, 1.0, 1.0, 1.0, 1.0, 1.0, 1.0, 1.0, 1.0, 1.0, 1.0, 1.0, 1.0, 1.0, 1.0, 1.0, 1.0, 1.0, 1.0, 1.0, 1.0, 1.0, 1.0, 1.0, 1.0, 1.0, 1.0, 1.0, 1.0, 1.0, 1.0, 1.0, 1.0, 1.0, 1.0, 1.0, 1.0, 1.0, 1.0, 1.0, 1.0, 1.0, 1.0, 1.0, 1.0, 1.0, 1.0, 1.0, 1.0, 1.0, 1.0, 1.0, 1.0, 1.0, 1.0, 1.0, 1.0, 1.0, 1.0, 1.0, 1.0, 1.0, 1.0, 1.0, 1.0, 1.0, 1.0, 1.0, 1.0, 1.0, 1.0, 1.0, 1.0, 1.0, 1.0, 1.0, 1.0, 1.0, 1.0, 1.0, 1.0, 1.0, 1.0, 1.0, 1.0, 1.0, 1.0, 1.0, 1.0, 1.0, 1.0, 1.0, 1.0, 1.0, 1.0, 1.0, 1.0, 1.0, 1.0, 1.0, 1.0, 1.0, 1.0, 1.0, 1.0, 1.0, 1.0, 1.0, 1.0, 1.0, 1.0, 1.0, 1.0, 1.0, 1.0, 1.0, 1.0, 1.0, 1.0, 1.0, 1.0, 1.0, 1.0, 1.0, 1.0, 1.0, 1.0, 1.0, 1.0, 1.0, 1.0, 1.0, 1.0, 1.0, 1.0, 1.0, 1.0, 1.0, 1.0, 1.0, 1.0, 1.0, 1.0, 1.0, 1.0, 1.0, 1.0, 1.0, 1.0, 1.0, 1.0, 1.0, 1.0, 1.0, 1.0, 1.0, 1.0, 1.0, 1.0, 1.0, 1.0, 1.0, 1.0, 1.0, 1.0, 1.0, 1.0, 1.0, 1.0, 1.0, 1.0, 1.0, 1.0, 1.0, 1.0, 1.0, 1.0, 1.0, 1.0, 1.0, 1.0, 1.0, 1.0, 1.0, 1.0, 1.0, 1.0, 1.0, 1.0, 1.0, 1.0, 1.0, 1.0, 1.0, 1.0, 1.0, 1.0, 1.0, 1.0, 1.0, 1.0, 1.0, 1.0, 1.0, 1.0, 1.0, 1.0, 1.0, 1.0, 1.0, 1.0, 1.0, 1.0, 1.0, 1.0, 1.0, 1.0, 1.0, 1.0, 1.0, 1.0, 1.0, 1.0, 1.0, 1.0, 1.0, 1.0, 1.0, 1.0, 1.0, 1.0, 1.0, 1.0, 1.0, 1.0, 1.0, 1.0, 1.0, 1.0, 1.0, 1.0, 1.0, 1.0, 1.0, 1.0, 1.0, 1.0, 1.0, 1.0, 1.0, 1.0, 1.0, 1.0, 1.0, 1.0, 1.0, 1.0, 1.0, 1.0, 1.0, 1.0, 1.0, 1.0, 1.0, 1.0, 1.0, 1.0, 1.0, 1.0, 1.0, 1.0, 1.0, 1.0, 1.0, 1.0, 1.0, 1.0, 1.0, 1.0, 1.0, 1.0, 1.0, 1.0, 1.0, 1.0, 1.0, 1.0, 1.0, 1.0, 1.0, 1.0, 1.0, 1.0, 1.0, 1.0, 1.0, 1.0, 1.0, 1.0, 1.0, 1.0, 1.0, 1.0, 1.0, 1.0, 1.0, 1.0, 1.0, 1.0, 1.0, 1.0, 1.0, 1.0, 1.0, 1.0, 1.0, 1.0, 1.0, 1.0, 1.0, 1.0, 1.0, 1.0, 1.0, 1.0, 1.0, 1.0, 1.0, 1.0, 1.0, 1.0, 1.0, 1.0, 1.0, 1.0, 1.0, 1.0, 1.0, 1.0, 1.0, 1.0, 1.0, 1.0, 1.0, 1.0, 1.0, 1.0, 1.0, 1.0, 1.0, 1.0, 1.0, 1.0, 1.0, 1.0, 1.0, 1.0, 1.0, 1.0, 1.0, 1.0, 1.0, 1.0, 1.0, 1.0, 1.0, 1.0, 1.0, 1.0, 1.0, 1.0, 1.0, 1.0, 1.0, 1.0, 1.0, 1.0, 1.0, 1.0, 1.0, 1.0, 1.0, 1.0, 1.0, 1.0, 1.0, 1.0, 1.0, 1.0, 1.0, 1.0, 1.0, 1.0, 1.0, 1.0, 1.0, 1.0, 1.0, 1.0, 1.0, 1.0, 1.0, 1.0, 1.0, 1.0, 1.0, 1.0, 1.0, 1.0, 1.0, 1.0, 1.0, 1.0, 1.0, 1.0, 1.0, 1.0, 1.0, 1.0, 1.0, 1.0, 1.0, 1.0, 1.0, 1.0, 1.0, 1.0, 1.0, 1.0, 1.0, 1.0, 1.0, 1.0, 1.0, 1.0, 1.0, 1.0, 1.0, 1.0, 1.0, 1.0, 1.0, 1.0, 1.0, 1.0, 1.0, 1.0, 1.0, 1.0, 1.0, 1.0, 1.0, 1.0, 1.0, 1.0, 1.0, 1.0, 1.0, 1.0, 1.0, 1.0, 1.0, 1.0, 1.0, 1.0, 1.0, 1.0, 1.0, 1.0, 1.0, 1.0, 1.0, 1.0, 1.0, 1.0, 1.0, 1.0, 1.0, 1.0, 1.0, 1.0, 1.0, 1.0, 1.0, 1.0, 1.0, 1.0, 1.0, 1.0, 1.0, 1.0, 1.0, 1.0, 1.0, 1.0, 1.0, 1.0, 1.0, 1.0, 1.0, 1.0, 1.0, 1.0, 1.0, 1.0, 1.0, 1.0, 1.0, 1.0, 1.0, 1.0, 1.0, 1.0, 1.0, 1.0, 1.0, 1.0, 1.0, 1.0, 1.0, 1.0, 1.0, 1.0, 1.0, 1.0, 1.0, 1.0, 1.0, 1.0, 1.0, 1.0, 1.0, 1.0, 1.0, 1.0, 1.0, 1.0, 1.0, 1.0, 1.0, 1.0, 1.0, 1.0, 1.0, 1.0, 1.0, 1.0, 1.0, 1.0, 1.0, 1.0, 1.0, 1.0, 1.0, 1.0, 1.0, 1.0, 1.0, 1.0, 1.0, 1.0, 1.0, 1.0, 1.0, 1.0, 1.0, 1.0, 1.0, 1.0, 1.0, 1.0, 1.0, 1.0, 1.0, 1.0, 1.0, 1.0, 1.0, 1.0, 1.0, 1.0, 1.0, 1.0, 1.0, 1.0, 1.0, 1.0, 1.0, 1.0, 1.0, 1.0, 1.0, 1.0, 1.0, 1.0, 1.0, 1.0, 1.0, 1.0, 1.0, 1.0, 1.0, 1.0, 1.0, 1.0, 1.0, 1.0, 1.0, 1.0, 1.0, 1.0, 1.0, 1.0, 1.0, 1.0, 1.0, 1.0, 1.0, 1.0, 1.0, 1.0, 1.0, 1.0, 1.0, 1.0, 1.0, 1.0, 1.0, 1.0, 1.0, 1.0, 1.0, 1.0, 1.0, 1.0, 1.0, 1.0, 1.0, 1.0, 1.0, 1.0, 1.0, 1.0, 1.0, 1.0, 1.0, 1.0, 1.0, 1.0, 1.0, 1.0, 1.0, 1.0, 1.0, 1.0, 1.0, 1.0, 1.0, 1.0, 1.0, 1.0, 1.0, 1.0, 1.0, 1.0, 1.0, 1.0, 1.0, 1.0, 1.0, 1.0, 1.0, 1.0, 1.0, 1.0, 1.0, 1.0, 1.0, 1.0, 1.0, 1.0, 1.0, 1.0, 1.0, 1.0, 1.0, 1.0, 1.0, 1.0, 1.0, 1.0, 1.0, 1.0, 1.0, 1.0, 1.0, 1.0, 1.0, 1.0, 1.0, 1.0, 1.0, 1.0, 1.0, 1.0, 1.0, 1.0, 1.0, 1.0, 1.0, 1.0, 1.0, 1.0, 1.0, 1.0, 1.0, 1.0, 1.0, 1.0, 1.0, 1.0, 1.0, 1.0, 1.0, 1.0, 1.0, 1.0, 1.0, 1.0, 1.0, 1.0, 1.0, 1.0, 1.0, 1.0, 1.0, 1.0, 1.0, 1.0, 1.0, 1.0, 1.0, 1.0, 1.0, 1.0, 1.0, 1.0, 1.0, 1.0, 1.0, 1.0, 1.0, 1.0, 1.0, 1.0, 1.0, 1.0, 1.0, 1.0, 1.0, 1.0, 1.0, 1.0, 1.0, 1.0, 1.0, 1.0, 1.0, 1.0, 1.0, 1.0, 1.0, 1.0, 1.0, 1.0, 1.0, 1.0, 1.0, 1.0, 1.0, 1.0, 1.0, 1.0, 1.0, 1.0, 1.0, 1.0, 1.0, 1.0, 1.0, 1.0, 1.0, 1.0, 1.0, 1.0, 1.0, 1.0, 1.0, 1.0, 1.0, 1.0, 1.0, 1.0, 1.0, 1.0, 1.0, 1.0, 1.0, 1.0, 1.0, 1.0, 1.0, 1.0, 1.0, 1.0, 1.0, 1.0, 1.0, 1.0, 1.0, 1.0, 1.0, 1.0, 1.0, 1.0, 1.0, 1.0, 1.0, 1.0, 1.0, 1.0, 1.0, 1.0, 1.0, 1.0, 1.0, 1.0, 1.0, 1.0, 1.0, 1.0, 1.0, 1.0, 1.0, 1.0, 1.0, 1.0, 1.0, 1.0, 1.0, 1.0, 1.0, 1.0, 1.0, 1.0, 1.0, 1.0, 1.0, 1.0, 1.0, 1.0, 1.0, 1.0, 1.0, 1.0, 1.0, 1.0, 1.0, 1.0, 1.0, 1.0, 1.0, 1.0, 1.0, 1.0, 1.0, 1.0, 1.0, 1.0, 1.0, 1.0, 1.0, 1.0, 1.0, 1.0, 1.0, 1.0, 1.0, 1.0, 1.0, 1.0, 1.0, 1.0, 1.0, 1.0, 1.0, 1.0, 1.0, 1.0, 1.0, 1.0, 1.0, 1.0, 1.0, 1.0, 1.0, 1.0, 1.0, 1.0, 1.0, 1.0, 1.0, 1.0, 1.0, 1.0, 1.0, 1.0, 1.0, 1.0, 1.0, 1.0, 1.0, 1.0, 1.0, 1.0, 1.0, 1.0, 1.0, 1.0, 1.0, 1.0, 1.0, 1.0, 1.0, 1.0, 1.0, 1.0, 1.0, 1.0, 1.0, 1.0, 1.0, 1.0, 1.0, 1.0, 1.0, 1.0, 1.0, 1.0, 1.0, 1.0, 1.0, 1.0, 1.0, 1.0, 1.0, 1.0, 1.0, 1.0, 1.0, 1.0, 1.0, 1.0, 1.0, 1.0, 1.0, 1.0, 1.0, 1.0, 1.0, 1.0, 1.0, 1.0, 1.0, 1.0, 1.0, 1.0, 1.0, 1.0, 1.0, 1.0, 1.0, 1.0, 1.0, 1.0, 1.0, 1.0, 1.0, 1.0, 1.0, 1.0, 1.0, 1.0, 1.0, 1.0, 1.0, 1.0, 1.0, 1.0, 1.0, 1.0, 1.0, 1.0, 1.0, 1.0, 1.0, 1.0, 1.0, 1.0, 1.0, 1.0, 1.0, 1.0, 1.0, 1.0, 1.0, 1.0, 1.0, 1.0, 1.0, 1.0, 1.0, 1.0, 1.0, 1.0, 1.0, 1.0, 1.0, 1.0, 1.0, 1.0, 1.0, 1.0, 1.0, 1.0, 1.0, 1.0, 1.0, 1.0, 1.0, 1.0, 1.0, 1.0, 1.0, 1.0, 1.0, 1.0, 1.0, 1.0, 1.0, 1.0, 1.0, 1.0, 1.0, 1.0, 1.0, 1.0, 1.0, 1.0, 1.0, 1.0, 1.0, 1.0, 1.0, 1.0, 1.0, 1.0, 1.0, 1.0, 1.0, 1.0, 1.0, 1.0, 1.0, 1.0, 1.0, 1.0, 1.0, 1.0, 1.0, 1.0, 1.0, 1.0, 1.0, 1.0, 1.0, 1.0, 1.0, 1.0, 1.0, 1.0, 1.0, 1.0, 1.0, 1.0, 1.0, 1.0, 1.0, 1.0, 1.0, 1.0, 1.0, 1.0, 1.0, 1.0, 1.0, 1.0, 1.0, 1.0, 1.0, 1.0, 1.0, 1.0, 1.0, 1.0, 1.0, 1.0, 1.0, 1.0, 1.0, 1.0, 1.0, 1.0, 1.0, 1.0, 1.0, 1.0, 1.0, 1.0, 1.0, 1.0, 1.0, 1.0, 1.0, 1.0, 1.0, 1.0, 1.0, 1.0, 1.0, 1.0, 1.0, 1.0, 1.0, 1.0, 1.0, 1.0, 1.0, 1.0, 1.0, 1.0, 1.0, 1.0, 1.0, 1.0, 1.0, 1.0, 1.0, 1.0, 1.0, 1.0, 1.0, 1.0, 1.0, 1.0, 1.0, 1.0, 1.0, 1.0, 1.0, 1.0, 1.0, 1.0, 1.0, 1.0, 1.0, 1.0, 1.0, 1.0, 1.0, 1.0, 1.0, 1.0, 1.0, 1.0, 1.0, 1.0, 1.0, 1.0, 1.0, 1.0, 1.0, 1.0, 1.0, 1.0, 1.0, 1.0, 1.0, 1.0, 1.0, 1.0, 1.0, 1.0, 1.0, 1.0, 1.0, 1.0, 1.0, 1.0, 1.0, 1.0, 1.0, 1.0, 1.0, 1.0, 1.0, 1.0, 1.0, 1.0, 1.0, 1.0, 1.0, 1.0, 1.0, 1.0, 1.0, 1.0, 1.0, 1.0, 1.0, 1.0, 1.0, 1.0, 1.0, 1.0, 1.0, 1.0, 1.0, 1.0, 1.0, 1.0, 1.0, 1.0, 1.0, 1.0, 1.0, 1.0, 1.0, 1.0, 1.0, 1.0, 1.0, 1.0, 1.0, 1.0, 1.0, 1.0, 1.0, 1.0, 1.0, 1.0, 1.0, 1.0, 1.0, 1.0, 1.0, 1.0, 1.0, 1.0, 1.0, 1.0, 1.0, 1.0, 1.0, 1.0, 1.0, 1.0, 1.0, 1.0, 1.0, 1.0, 1.0, 1.0, 1.0, 1.0, 1.0, 1.0, 1.0, 1.0, 1.0, 1.0, 1.0, 1.0, 1.0, 1.0, 1.0, 1.0, 1.0, 1.0, 1.0, 1.0, 1.0, 1.0, 1.0, 1.0, 1.0, 1.0, 1.0, 1.0, 1.0, 1.0, 1.0, 1.0, 1.0, 1.0, 1.0, 1.0, 1.0, 1.0, 1.0, 1.0, 1.0, 1.0, 1.0, 1.0, 1.0, 1.0, 1.0, 1.0, 1.0, 1.0, 1.0, 1.0, 1.0, 1.0, 1.0, 1.0, 1.0, 1.0, 1.0, 1.0, 1.0, 1.0, 1.0, 1.0, 1.0, 1.0, 1.0, 1.0, 1.0, 1.0, 1.0, 1.0, 1.0, 1.0, 1.0, 1.0, 1.0, 1.0, 1.0, 1.0, 1.0, 1.0, 1.0, 1.0, 1.0, 1.0, 1.0, 1.0, 1.0, 1.0, 1.0, 1.0, 1.0, 1.0, 1.0, 1.0, 1.0, 1.0, 1.0, 1.0, 1.0, 1.0, 1.0, 1.0, 1.0, 1.0, 1.0, 1.0, 1.0, 1.0, 1.0, 1.0, 1.0, 1.0, 1.0, 1.0, 1.0, 1.0, 1.0, 1.0, 1.0, 1.0, 1.0, 1.0, 1.0, 1.0, 1.0, 1.0, 1.0, 1.0, 1.0, 1.0, 1.0, 1.0, 1.0, 1.0, 1.0, 1.0, 1.0, 1.0, 1.0, 1.0, 1.0, 1.0, 1.0, 1.0, 1.0, 1.0, 1.0, 1.0, 1.0, 1.0, 1.0, 1.0, 1.0, 1.0, 1.0, 1.0, 1.0, 1.0, 1.0, 1.0, 1.0, 1.0, 1.0, 1.0, 1.0, 1.0, 1.0, 1.0, 1.0, 1.0, 1.0, 1.0, 1.0, 1.0, 1.0, 1.0, 1.0, 1.0, 1.0, 1.0, 1.0, 1.0, 1.0, 1.0, 1.0, 1.0, 1.0, 1.0, 1.0, 1.0, 1.0, 1.0, 1.0, 1.0, 1.0, 1.0, 1.0, 1.0, 1.0, 1.0, 1.0, 1.0, 1.0, 1.0, 1.0, 1.0, 1.0, 1.0, 1.0, 1.0, 1.0, 1.0, 1.0, 1.0, 1.0, 1.0, 1.0, 1.0, 1.0, 1.0, 1.0, 1.0, 1.0, 1.0, 1.0, 1.0, 1.0, 1.0, 1.0, 1.0, 1.0, 1.0, 1.0, 1.0, 1.0, 1.0, 1.0, 1.0, 1.0, 1.0, 1.0, 1.0, 1.0, 1.0, 1.0, 1.0, 1.0, 1.0, 1.0, 1.0, 1.0, 1.0, 1.0, 1.0, 1.0, 1.0, 1.0, 1.0, 1.0, 1.0, 1.0, 1.0, 1.0, 1.0, 1.0, 1.0, 1.0, 1.0, 1.0, 1.0, 1.0, 1.0, 1.0, 1.0, 1.0, 1.0, 1.0, 1.0, 1.0, 1.0, 1.0, 1.0, 1.0, 1.0, 1.0, 1.0, 1.0, 1.0, 1.0, 1.0, 1.0, 1.0, 1.0, 1.0, 1.0, 1.0, 1.0, 1.0, 1.0, 1.0, 1.0, 1.0, 1.0, 1.0, 1.0, 1.0, 1.0, 1.0, 1.0, 1.0, 1.0, 1.0, 1.0, 1.0, 1.0, 1.0, 1.0, 1.0, 1.0, 1.0, 1.0, 1.0, 1.0, 1.0, 1.0, 1.0, 1.0, 1.0, 1.0, 1.0, 1.0, 1.0, 1.0, 1.0, 1.0, 1.0, 1.0, 1.0, 1.0, 1.0, 1.0, 1.0, 1.0, 1.0, 1.0, 1.0, 1.0, 1.0, 1.0, 1.0, 1.0, 1.0, 1.0, 1.0, 1.0, 1.0, 1.0, 1.0, 1.0, 1.0, 1.0, 1.0, 1.0, 1.0, 1.0, 1.0, 1.0, 1.0, 1.0, 1.0, 1.0, 1.0, 1.0, 1.0, 1.0, 1.0, 1.0, 1.0, 1.0, 1.0, 1.0, 1.0, 1.0, 1.0, 1.0, 1.0, 1.0, 1.0, 1.0, 1.0, 1.0, 1.0, 1.0, 1.0, 1.0, 1.0, 1.0, 1.0, 1.0, 1.0, 1.0, 1.0, 1.0, 1.0, 1.0, 1.0, 1.0, 1.0, 1.0, 1.0, 1.0, 1.0, 1.0, 1.0, 1.0, 1.0, 1.0, 1.0, 1.0, 1.0, 1.0, 1.0, 1.0, 1.0, 1.0, 1.0, 1.0, 1.0, 1.0, 1.0, 1.0, 1.0, 1.0, 1.0, 1.0, 1.0, 1.0, 1.0, 1.0, 1.0, 1.0, 1.0, 1.0, 1.0, 1.0, 1.0, 1.0, 1.0, 1.0, 1.0, 1.0, 1.0, 1.0, 1.0, 1.0, 1.0, 1.0, 1.0, 1.0, 1.0, 1.0, 1.0, 1.0, 1.0, 1.0, 1.0, 1.0, 1.0, 1.0, 1.0, 1.0, 1.0, 1.0, 1.0, 1.0, 1.0, 1.0, 1.0, 1.0, 1.0, 1.0, 1.0, 1.0, 1.0, 1.0, 1.0, 1.0, 1.0, 1.0, 1.0, 1.0, 1.0, 1.0, 1.0, 1.0, 1.0, 1.0, 1.0, 1.0, 1.0, 1.0, 1.0, 1.0, 1.0, 1.0, 1.0, 1.0, 1.0, 1.0, 1.0, 1.0, 1.0, 1.0, 1.0, 1.0, 1.0, 1.0, 1.0, 1.0, 1.0, 1.0, 1.0, 1.0, 1.0, 1.0, 1.0, 1.0, 1.0, 1.0, 1.0, 1.0, 1.0, 1.0, 1.0, 1.0, 1.0, 1.0, 1.0, 1.0, 1.0, 1.0, 1.0, 1.0, 1.0, 1.0, 1.0, 1.0, 1.0, 1.0, 1.0, 1.0, 1.0, 1.0, 1.0, 1.0, 1.0, 1.0, 1.0, 1.0, 1.0, 1.0, 1.0, 1.0, 1.0, 1.0, 1.0, 1.0, 1.0, 1.0, 1.0, 1.0, 1.0, 1.0, 1.0, 1.0, 1.0, 1.0, 1.0, 1.0, 1.0, 1.0, 1.0, 1.0, 1.0, 1.0, 1.0, 1.0, 1.0, 1.0, 1.0, 1.0, 1.0, 1.0, 1.0, 1.0, 1.0, 1.0, 1.0, 1.0, 1.0, 1.0, 1.0, 1.0, 1.0, 1.0, 1.0, 1.0, 1.0, 1.0, 1.0, 1.0, 1.0, 1.0, 1.0, 1.0, 1.0, 1.0, 1.0, 1.0, 1.0, 1.0, 1.0, 1.0, 1.0, 1.0, 1.0, 1.0, 1.0, 1.0, 1.0, 1.0, 1.0, 1.0, 1.0, 1.0, 1.0, 1.0, 1.0, 1.0, 1.0, 1.0, 1.0, 1.0, 1.0, 1.0, 1.0, 1.0, 1.0, 1.0, 1.0, 1.0, 1.0, 1.0, 1.0, 1.0, 1.0, 1.0, 1.0, 1.0, 1.0, 1.0, 1.0, 1.0, 1.0, 1.0, 1.0, 1.0, 1.0, 1.0, 1.0, 1.0, 1.0, 1.0, 1.0, 1.0, 1.0, 1.0, 1.0, 1.0, 1.0, 1.0, 1.0, 1.0, 1.0, 1.0, 1.0, 1.0, 1.0, 1.0, 1.0, 1.0, 1.0, 1.0, 1.0, 1.0, 1.0, 1.0, 1.0, 1.0, 1.0, 1.0, 1.0, 1.0, 1.0, 1.0, 1.0, 1.0, 1.0, 1.0, 1.0, 1.0, 1.0, 1.0, 1.0, 1.0, 1.0, 1.0, 1.0, 1.0, 1.0, 1.0, 1.0, 1.0, 1.0, 1.0, 1.0, 1.0, 1.0, 1.0, 1.0, 1.0, 1.0, 1.0, 1.0])
me_mesh_040.materials.append(mat_glass)
me_mesh_040.use_remesh_preserve_volume = False
me_mesh_040.use_remesh_preserve_attributes = False
me_mesh_040.use_mirror_vertex_groups = False
me_mesh_040.update()

# ---- objects
ob_window = bpy.data.objects.new('Window', me_mesh_040)

# ---- transforms, parenting, visibility, modifiers, constraints
ob_window.location = (1.481, 7.733, -0.1806)
ob_window.rotation_euler = (-3.111, -1.001, -1.604)
ob_window.scale = (2.85, 2.85, 2.85)
ob_window.lock_rotations_4d = False
ob_window.empty_display_type = 'ARROWS'
ob_window.show_transparent = True
ob_window.lineart.crease_threshold = 0.0

# ---- collection membership
col_collection_2.objects.link(ob_window)

# ---- scene / render settings (as saved in the file)
scene.frame_start = 1; scene.frame_end = 100; scene.frame_set(0)
scene.render.engine = 'BLENDER_EEVEE_NEXT'
scene.render.image_settings.color_mode = 'RGB'
scene.render.image_settings.quality = 100
scene.render.image_settings.compression = 100
scene.render.image_settings.exr_codec = 'RLE'
scene.render.resolution_x = 1280
scene.render.resolution_y = 720
scene.render.resolution_percentage = 75
scene.render.dither_intensity = 2.0
scene.render.film_transparent = True
scene.render.use_overwrite = False
scene.render.use_sequencer = False
scene.render.bake_margin = 2
scene.render.bake_bias = 0.0
scene.render.stamp_font_size = 8
scene.render.stamp_foreground = (1.0, 1.0, 1.0, 1.0)
scene.render.stamp_background = (0.0, 0.0, 0.0, 1.0)
scene.cycles.use_denoising = False
scene.cycles.samples = 10
scene.cycles.sampling_pattern = 'TABULATED_SOBOL'
scene.cycles.light_sampling_threshold = 0.0
scene.cycles.use_adaptive_sampling = False
scene.cycles.use_light_tree = False
scene.cycles.blur_glossy = 0.0
scene.cycles.volume_bounces = 1
scene.cycles.pixel_filter_type = 'GAUSSIAN'
scene.cycles.sample_clamp_indirect = 0.0
scene.view_settings.view_transform = 'Raw'
bpy.context.view_layer.update()

# ---- added for rendering (the .blend has no active camera and no usable light): camera, sun
cam_auto = bpy.data.cameras.new('AutoCamera')
cam_auto.lens = 50.0
cam_auto.sensor_width = 36.0
cam_auto.clip_end = 1000.0
ob_auto_camera = bpy.data.objects.new('AutoCamera', cam_auto)
scene.collection.objects.link(ob_auto_camera)
ob_auto_camera.location = (11.9054, -11.8995, 9.82961)
ob_auto_camera.rotation_euler = (1.09748, -7.21219e-08, 0.694738)
scene.camera = ob_auto_camera
light_auto_sun = bpy.data.lights.new('AutoSun', 'SUN')
light_auto_sun.energy = 3.0
light_auto_sun.angle = 0.0523599
ob_auto_sun = bpy.data.objects.new('AutoSun', light_auto_sun)
scene.collection.objects.link(ob_auto_sun)
ob_auto_sun.rotation_euler = (0.872665, 0.174533, 0.523599)
bpy.context.view_layer.update()
